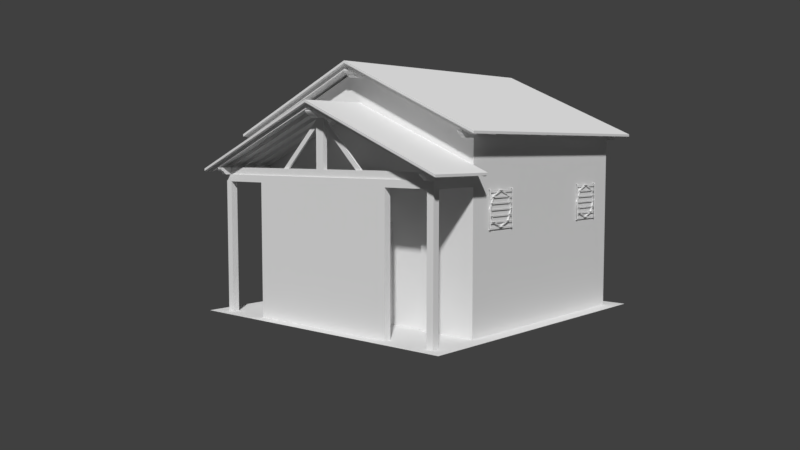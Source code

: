 # Source: Banheiro.blend  (saved by Blender 2.79.0; exported with 4.5.12 LTS)
import bpy
from mathutils import Matrix  # noqa: F401  (used for matrix-valued properties, if any)

bpy.ops.wm.read_factory_settings(use_empty=True)
scene = bpy.context.scene
scene.name = 'Scene'

# ---- collections
col_collection_1 = bpy.data.collections.new('Collection 1'); scene.collection.children.link(col_collection_1)

# ---- world
world_world = bpy.data.worlds.new('World'); scene.world = world_world
world_world.color = (0.05088, 0.05088, 0.05088)
world_world.use_sun_shadow = False
world_world.sun_shadow_jitter_overblur = 0.0
world_world.cycles.sampling_method = 'MANUAL'

# ---- cameras
cam_camera = bpy.data.cameras.new('Camera')
cam_camera.clip_end = 100.0
cam_camera.lens = 35.0
cam_camera.sensor_width = 32.0
cam_camera.sensor_height = 18.0
cam_camera.ortho_scale = 7.314
cam_camera.dof.focus_distance = 0.0
cam_camera.dof.aperture_fstop = 128.0

# ---- meshes
me_cube_012 = bpy.data.meshes.new('Cube.012')
me_cube_012.from_pydata([(0.7484, -0.075, -1.379), (0.7484, -0.075, 0.7214), (0.7484, 0.075, -1.379), (0.7484, 0.075, 0.7214), (0.8484, -0.075, -1.379), (0.8484, -0.075, 0.7214), (0.8484, 0.075, -1.379), (0.8484, 0.075, 0.7214), (0.7484, -0.075, 0.8214), (0.7484, 0.075, 0.8214), (0.8484, 0.075, 0.8214), (0.8484, -0.075, 0.8214), (1.648, 0.075, 0.7214), (1.648, -0.075, 0.7214), (1.648, 0.075, 0.8214), (1.648, -0.075, 0.8214), (1.748, 0.075, 0.7214), (1.748, -0.075, 0.7214), (1.748, 0.075, 0.8214), (1.748, -0.075, 0.8214), (1.648, 0.075, -1.379), (1.648, -0.075, -1.379), (1.748, 0.075, -1.379), (1.748, -0.075, -1.379), (0.8484, 4.371e-08, -1.379), (1.648, 4.371e-08, -1.379), (0.8484, -4.371e-08, 0.7214), (1.648, -4.371e-08, 0.7214), (-1.748, -0.075, -1.379), (-1.748, -0.075, 0.7214), (-1.748, 0.075, -1.379), (-1.748, 0.075, 0.7214), (-1.648, -0.075, -1.379), (-1.648, -0.075, 0.7214), (-1.648, 0.075, -1.379), (-1.648, 0.075, 0.7214), (-1.748, -0.075, 0.8214), (-1.748, 0.075, 0.8214), (-1.648, 0.075, 0.8214), (-1.648, -0.075, 0.8214), (-0.8484, 0.075, 0.7214), (-0.8484, -0.075, 0.7214), (-0.8484, 0.075, 0.8214), (-0.8484, -0.075, 0.8214), (-0.7484, 0.075, 0.7214), (-0.7484, -0.075, 0.7214), (-0.7484, 0.075, 0.8214), (-0.7484, -0.075, 0.8214), (-0.8484, 0.075, -1.379), (-0.8484, -0.075, -1.379), (-0.7484, 0.075, -1.379), (-0.7484, -0.075, -1.379), (-1.648, 4.371e-08, -1.379), (-0.8484, 4.371e-08, -1.379), (-1.648, -4.371e-08, 0.7214), (-0.8484, -4.371e-08, 0.7214)], [], [(0, 1, 3, 2), (2, 3, 7, 6), (6, 7, 5, 4), (4, 5, 1, 0), (2, 6, 4, 0), (5, 7, 12, 13), (10, 9, 8, 11), (3, 1, 8, 9), (1, 5, 11, 8), (7, 3, 9, 10), (14, 15, 19, 18), (11, 5, 13, 15), (7, 10, 14, 12), (10, 11, 15, 14), (17, 16, 18, 19), (12, 14, 18, 16), (16, 17, 23, 22), (15, 13, 17, 19), (21, 20, 22, 23), (17, 13, 21, 23), (13, 12, 20, 21), (12, 16, 22, 20), (24, 25, 27, 26), (28, 29, 31, 30), (30, 31, 35, 34), (34, 35, 33, 32), (32, 33, 29, 28), (30, 34, 32, 28), (33, 35, 40, 41), (38, 37, 36, 39), (31, 29, 36, 37), (29, 33, 39, 36), (35, 31, 37, 38), (42, 43, 47, 46), (39, 33, 41, 43), (35, 38, 42, 40), (38, 39, 43, 42), (45, 44, 46, 47), (40, 42, 46, 44), (44, 45, 51, 50), (43, 41, 45, 47), (49, 48, 50, 51), (45, 41, 49, 51), (41, 40, 48, 49), (40, 44, 50, 48), (52, 53, 55, 54)])
me_cube_012.use_remesh_preserve_volume = False
me_cube_012.use_remesh_preserve_attributes = False
me_cube_012.use_mirror_vertex_groups = False
me_cube_012.update()
me_plane_001 = bpy.data.meshes.new('Plane.001')
me_plane_001.from_pydata([(0.0, -1.48, 0.0), (3.236, -1.48, 0.0), (0.0, 5.316, 0.0), (3.236, 5.316, 0.0)], [], [(0, 1, 3, 2)])
me_plane_001.use_remesh_preserve_volume = False
me_plane_001.use_remesh_preserve_attributes = False
me_plane_001.use_mirror_vertex_groups = False
me_plane_001.update()
me_plane = bpy.data.meshes.new('Plane')
me_plane.from_pydata([(3.222, -2.414, -0.8165), (3.222, -0.911, -0.8165), (3.222, -2.414, -0.8665), (3.222, -0.911, -0.8665), (1.006e-07, -2.414, 0.5497), (-3.222, -2.414, -0.8165), (1.006e-07, -0.911, 0.5497), (-3.222, -0.911, -0.8165), (1.006e-07, -2.414, 0.4997), (-3.222, -2.414, -0.8665), (1.006e-07, -0.911, 0.4997), (-3.222, -0.911, -0.8665), (3.222, -1.35, -0.06654), (3.222, 4.52, -0.06654), (3.222, -1.35, -0.1165), (3.222, 4.52, -0.1165), (1.006e-07, -1.35, 1.366), (-3.222, -1.35, -0.06654), (1.006e-07, 4.52, 1.366), (-3.222, 4.52, -0.06654), (1.006e-07, -1.35, 1.316), (-3.222, -1.35, -0.1165), (1.006e-07, 4.52, 1.316), (-3.222, 4.52, -0.1165)], [], [(4, 0, 1, 6), (8, 10, 3, 2), (0, 4, 8, 2), (1, 0, 2, 3), (6, 1, 3, 10), (4, 6, 7, 5), (8, 9, 11, 10), (4, 8, 10, 6), (5, 9, 8, 4), (7, 11, 9, 5), (6, 10, 11, 7), (16, 12, 13, 18), (20, 22, 15, 14), (12, 16, 20, 14), (13, 12, 14, 15), (18, 13, 15, 22), (16, 18, 19, 17), (20, 21, 23, 22), (16, 20, 22, 18), (17, 21, 20, 16), (19, 23, 21, 17), (18, 22, 23, 19)])
me_plane.use_remesh_preserve_volume = False
me_plane.use_remesh_preserve_attributes = False
me_plane.use_mirror_vertex_groups = False
me_plane.update()
me_cylinder_001 = bpy.data.meshes.new('Cylinder.001')
me_cylinder_001.from_pydata([(2.937, -1.229, -0.3809), (2.937, -1.226, 0.3358), (2.943, -1.233, -0.3809), (2.943, -1.229, 0.3358), (2.943, -1.24, -0.3809), (2.943, -1.237, 0.3358), (2.937, -1.244, -0.3809), (2.937, -1.24, 0.3358), (2.93, -1.24, -0.3809), (2.93, -1.237, 0.3358), (2.93, -1.233, -0.3809), (2.93, -1.229, 0.3358), (2.937, -1.24, 0.3211), (2.943, -1.24, 0.3247), (2.943, -1.24, 0.3321), (2.937, -1.24, 0.3358), (2.93, -1.24, 0.3321), (2.93, -1.24, 0.3247), (2.937, -1.24, 0.2026), (2.943, -1.24, 0.2063), (2.943, -1.24, 0.2136), (2.937, -1.24, 0.2173), (2.93, -1.24, 0.2136), (2.93, -1.24, 0.2063), (2.937, -1.24, 0.08411), (2.943, -1.24, 0.08779), (2.943, -1.24, 0.09515), (2.937, -1.24, 0.09882), (2.93, -1.24, 0.09515), (2.93, -1.24, 0.08779), (2.937, -1.24, -0.03437), (2.943, -1.24, -0.03069), (2.943, -1.24, -0.02333), (2.937, -1.24, -0.01965), (2.93, -1.24, -0.02333), (2.93, -1.24, -0.03069), (2.937, -1.24, -0.1528), (2.943, -1.24, -0.1492), (2.943, -1.24, -0.1418), (2.937, -1.24, -0.1381), (2.93, -1.24, -0.1418), (2.93, -1.24, -0.1492), (2.937, -1.24, -0.2713), (2.943, -1.24, -0.2676), (2.943, -1.24, -0.2603), (2.937, -1.24, -0.2566), (2.93, -1.24, -0.2603), (2.93, -1.24, -0.2676), (2.937, -1.24, -0.3809), (2.943, -1.24, -0.3772), (2.943, -1.24, -0.3699), (2.937, -1.24, -0.3662), (2.93, -1.24, -0.3699), (2.93, -1.24, -0.3772), (2.943, -1.229, 0.3422), (2.937, -1.226, 0.3413), (2.943, -1.237, 0.3422), (2.937, -1.24, 0.3413), (2.93, -1.237, 0.3404), (2.93, -1.229, 0.3404), (2.942, -1.229, 0.3493), (2.936, -1.226, 0.3467), (2.942, -1.237, 0.3493), (2.936, -1.24, 0.3467), (2.93, -1.237, 0.3441), (2.93, -1.229, 0.3441), (2.939, -1.229, 0.3547), (2.934, -1.226, 0.3505), (2.939, -1.237, 0.3547), (2.934, -1.24, 0.3505), (2.93, -1.237, 0.3463), (2.93, -1.229, 0.3463), (2.936, -1.229, 0.358), (2.932, -1.226, 0.3527), (2.936, -1.237, 0.358), (2.932, -1.24, 0.3527), (2.929, -1.237, 0.3475), (2.929, -1.229, 0.3475), (2.932, -1.229, 0.3605), (2.93, -1.226, 0.3546), (2.932, -1.237, 0.3605), (2.93, -1.24, 0.3546), (2.927, -1.237, 0.3487), (2.927, -1.229, 0.3487), (2.929, -1.229, 0.3617), (2.927, -1.226, 0.3556), (2.929, -1.237, 0.3617), (2.927, -1.24, 0.3556), (2.926, -1.237, 0.3494), (2.926, -1.229, 0.3494), (2.926, -1.229, 0.3625), (2.925, -1.226, 0.3561), (2.926, -1.237, 0.3625), (2.925, -1.24, 0.3561), (2.924, -1.237, 0.3498), (2.924, -1.229, 0.3498), (2.923, -1.229, 0.3629), (2.923, -1.226, 0.3565), (2.923, -1.237, 0.3629), (2.923, -1.24, 0.3565), (2.922, -1.237, 0.3501), (2.922, -1.229, 0.3501), (2.92, -1.229, 0.363), (2.92, -1.226, 0.3566), (2.92, -1.237, 0.363), (2.92, -1.24, 0.3566), (2.92, -1.237, 0.3502), (2.92, -1.229, 0.3502), (2.894, -1.229, 0.363), (2.894, -1.226, 0.3566), (2.894, -1.237, 0.363), (2.894, -1.24, 0.3566), (2.894, -1.237, 0.3502), (2.894, -1.229, 0.3502), (2.937, -1.229, -0.3866), (2.943, -1.233, -0.3877), (2.943, -1.24, -0.3877), (2.937, -1.244, -0.3866), (2.931, -1.24, -0.3856), (2.931, -1.233, -0.3856), (2.936, -1.229, -0.3938), (2.941, -1.233, -0.3966), (2.941, -1.24, -0.3966), (2.936, -1.244, -0.3938), (2.93, -1.24, -0.391), (2.93, -1.233, -0.391), (2.933, -1.229, -0.3986), (2.938, -1.233, -0.4026), (2.938, -1.24, -0.4026), (2.933, -1.244, -0.3986), (2.928, -1.24, -0.3946), (2.928, -1.233, -0.3946), (2.93, -1.229, -0.4033), (2.933, -1.233, -0.4087), (2.933, -1.24, -0.4087), (2.93, -1.244, -0.4033), (2.926, -1.24, -0.3978), (2.926, -1.233, -0.3978), (2.925, -1.229, -0.4057), (2.928, -1.233, -0.4116), (2.928, -1.24, -0.4116), (2.925, -1.244, -0.4057), (2.923, -1.24, -0.3997), (2.923, -1.233, -0.3997), (2.921, -1.229, -0.4074), (2.922, -1.233, -0.4136), (2.922, -1.24, -0.4136), (2.921, -1.244, -0.4074), (2.92, -1.24, -0.4011), (2.92, -1.233, -0.4011), (2.917, -1.229, -0.4082), (2.917, -1.233, -0.4146), (2.917, -1.24, -0.4146), (2.917, -1.244, -0.4082), (2.917, -1.24, -0.4019), (2.917, -1.233, -0.4019), (2.893, -1.229, -0.4082), (2.893, -1.233, -0.4146), (2.893, -1.24, -0.4146), (2.893, -1.244, -0.4082), (2.893, -1.24, -0.4019), (2.893, -1.233, -0.4019), (2.937, -1.97, -0.3809), (2.937, -1.973, 0.3358), (2.943, -1.966, -0.3809), (2.943, -1.97, 0.3358), (2.943, -1.959, -0.3809), (2.943, -1.962, 0.3358), (2.937, -1.955, -0.3809), (2.937, -1.959, 0.3358), (2.93, -1.959, -0.3809), (2.93, -1.962, 0.3358), (2.93, -1.966, -0.3809), (2.93, -1.97, 0.3358), (2.937, -1.6, 0.3211), (2.937, -1.959, 0.3211), (2.943, -1.6, 0.3247), (2.943, -1.959, 0.3247), (2.943, -1.6, 0.3321), (2.943, -1.959, 0.3321), (2.937, -1.6, 0.3358), (2.937, -1.959, 0.3358), (2.93, -1.6, 0.3321), (2.93, -1.959, 0.3321), (2.93, -1.6, 0.3247), (2.93, -1.959, 0.3247), (2.937, -1.6, 0.2026), (2.937, -1.959, 0.2026), (2.943, -1.6, 0.2063), (2.943, -1.959, 0.2063), (2.943, -1.6, 0.2136), (2.943, -1.959, 0.2136), (2.937, -1.6, 0.2173), (2.937, -1.959, 0.2173), (2.93, -1.6, 0.2136), (2.93, -1.959, 0.2136), (2.93, -1.6, 0.2063), (2.93, -1.959, 0.2063), (2.937, -1.6, 0.08411), (2.937, -1.959, 0.08411), (2.943, -1.6, 0.08779), (2.943, -1.959, 0.08779), (2.943, -1.6, 0.09515), (2.943, -1.959, 0.09515), (2.937, -1.6, 0.09882), (2.937, -1.959, 0.09882), (2.93, -1.6, 0.09515), (2.93, -1.959, 0.09515), (2.93, -1.6, 0.08779), (2.93, -1.959, 0.08779), (2.937, -1.6, -0.03437), (2.937, -1.959, -0.03437), (2.943, -1.6, -0.03069), (2.943, -1.959, -0.03069), (2.943, -1.6, -0.02333), (2.943, -1.959, -0.02333), (2.937, -1.6, -0.01965), (2.937, -1.959, -0.01965), (2.93, -1.6, -0.02333), (2.93, -1.959, -0.02333), (2.93, -1.6, -0.03069), (2.93, -1.959, -0.03069), (2.937, -1.6, -0.1528), (2.937, -1.959, -0.1528), (2.943, -1.6, -0.1492), (2.943, -1.959, -0.1492), (2.943, -1.6, -0.1418), (2.943, -1.959, -0.1418), (2.937, -1.6, -0.1381), (2.937, -1.959, -0.1381), (2.93, -1.6, -0.1418), (2.93, -1.959, -0.1418), (2.93, -1.6, -0.1492), (2.93, -1.959, -0.1492), (2.937, -1.6, -0.2713), (2.937, -1.959, -0.2713), (2.943, -1.6, -0.2676), (2.943, -1.959, -0.2676), (2.943, -1.6, -0.2603), (2.943, -1.959, -0.2603), (2.937, -1.6, -0.2566), (2.937, -1.959, -0.2566), (2.93, -1.6, -0.2603), (2.93, -1.959, -0.2603), (2.93, -1.6, -0.2676), (2.93, -1.959, -0.2676), (2.937, -1.6, -0.3809), (2.937, -1.959, -0.3809), (2.943, -1.6, -0.3772), (2.943, -1.959, -0.3772), (2.943, -1.6, -0.3699), (2.943, -1.959, -0.3699), (2.937, -1.6, -0.3662), (2.937, -1.959, -0.3662), (2.93, -1.6, -0.3699), (2.93, -1.959, -0.3699), (2.93, -1.6, -0.3772), (2.93, -1.959, -0.3772), (2.943, -1.97, 0.3422), (2.937, -1.973, 0.3413), (2.943, -1.962, 0.3422), (2.937, -1.959, 0.3413), (2.93, -1.962, 0.3404), (2.93, -1.97, 0.3404), (2.942, -1.97, 0.3493), (2.936, -1.973, 0.3467), (2.942, -1.962, 0.3493), (2.936, -1.959, 0.3467), (2.93, -1.962, 0.3441), (2.93, -1.97, 0.3441), (2.939, -1.97, 0.3547), (2.934, -1.973, 0.3505), (2.939, -1.962, 0.3547), (2.934, -1.959, 0.3505), (2.93, -1.962, 0.3463), (2.93, -1.97, 0.3463), (2.936, -1.97, 0.358), (2.932, -1.973, 0.3527), (2.936, -1.962, 0.358), (2.932, -1.959, 0.3527), (2.929, -1.962, 0.3475), (2.929, -1.97, 0.3475), (2.932, -1.97, 0.3605), (2.93, -1.973, 0.3546), (2.932, -1.962, 0.3605), (2.93, -1.959, 0.3546), (2.927, -1.962, 0.3487), (2.927, -1.97, 0.3487), (2.929, -1.97, 0.3617), (2.927, -1.973, 0.3556), (2.929, -1.962, 0.3617), (2.927, -1.959, 0.3556), (2.926, -1.962, 0.3494), (2.926, -1.97, 0.3494), (2.926, -1.97, 0.3625), (2.925, -1.973, 0.3561), (2.926, -1.962, 0.3625), (2.925, -1.959, 0.3561), (2.924, -1.962, 0.3498), (2.924, -1.97, 0.3498), (2.923, -1.97, 0.3629), (2.923, -1.973, 0.3565), (2.923, -1.962, 0.3629), (2.923, -1.959, 0.3565), (2.922, -1.962, 0.3501), (2.922, -1.97, 0.3501), (2.92, -1.97, 0.363), (2.92, -1.973, 0.3566), (2.92, -1.962, 0.363), (2.92, -1.959, 0.3566), (2.92, -1.962, 0.3502), (2.92, -1.97, 0.3502), (2.894, -1.97, 0.363), (2.894, -1.973, 0.3566), (2.894, -1.962, 0.363), (2.894, -1.959, 0.3566), (2.894, -1.962, 0.3502), (2.894, -1.97, 0.3502), (2.937, -1.97, -0.3866), (2.943, -1.966, -0.3877), (2.943, -1.959, -0.3877), (2.937, -1.955, -0.3866), (2.931, -1.959, -0.3856), (2.931, -1.966, -0.3856), (2.936, -1.97, -0.3938), (2.941, -1.966, -0.3966), (2.941, -1.959, -0.3966), (2.936, -1.955, -0.3938), (2.93, -1.959, -0.391), (2.93, -1.966, -0.391), (2.933, -1.97, -0.3986), (2.938, -1.966, -0.4026), (2.938, -1.959, -0.4026), (2.933, -1.955, -0.3986), (2.928, -1.959, -0.3946), (2.928, -1.966, -0.3946), (2.93, -1.97, -0.4033), (2.933, -1.966, -0.4087), (2.933, -1.959, -0.4087), (2.93, -1.955, -0.4033), (2.926, -1.959, -0.3978), (2.926, -1.966, -0.3978), (2.925, -1.97, -0.4057), (2.928, -1.966, -0.4116), (2.928, -1.959, -0.4116), (2.925, -1.955, -0.4057), (2.923, -1.959, -0.3997), (2.923, -1.966, -0.3997), (2.921, -1.97, -0.4074), (2.922, -1.966, -0.4136), (2.922, -1.959, -0.4136), (2.921, -1.955, -0.4074), (2.92, -1.959, -0.4011), (2.92, -1.966, -0.4011), (2.917, -1.97, -0.4082), (2.917, -1.966, -0.4146), (2.917, -1.959, -0.4146), (2.917, -1.955, -0.4082), (2.917, -1.959, -0.4019), (2.917, -1.966, -0.4019), (2.893, -1.97, -0.4082), (2.893, -1.966, -0.4146), (2.893, -1.959, -0.4146), (2.893, -1.955, -0.4082), (2.893, -1.959, -0.4019), (2.893, -1.966, -0.4019), (2.937, 1.969, -0.3809), (2.937, 1.973, 0.3358), (2.943, 1.965, -0.3809), (2.943, 1.969, 0.3358), (2.943, 1.958, -0.3809), (2.943, 1.962, 0.3358), (2.937, 1.954, -0.3809), (2.937, 1.958, 0.3358), (2.93, 1.958, -0.3809), (2.93, 1.962, 0.3358), (2.93, 1.965, -0.3809), (2.93, 1.969, 0.3358), (2.937, 1.958, 0.3211), (2.943, 1.958, 0.3247), (2.943, 1.958, 0.3321), (2.937, 1.958, 0.3358), (2.93, 1.958, 0.3321), (2.93, 1.958, 0.3247), (2.937, 1.958, 0.2026), (2.943, 1.958, 0.2063), (2.943, 1.958, 0.2136), (2.937, 1.958, 0.2173), (2.93, 1.958, 0.2136), (2.93, 1.958, 0.2063), (2.937, 1.958, 0.08411), (2.943, 1.958, 0.08779), (2.943, 1.958, 0.09515), (2.937, 1.958, 0.09882), (2.93, 1.958, 0.09515), (2.93, 1.958, 0.08779), (2.937, 1.958, -0.03437), (2.943, 1.958, -0.03069), (2.943, 1.958, -0.02333), (2.937, 1.958, -0.01965), (2.93, 1.958, -0.02333), (2.93, 1.958, -0.03069), (2.937, 1.958, -0.1528), (2.943, 1.958, -0.1492), (2.943, 1.958, -0.1418), (2.937, 1.958, -0.1381), (2.93, 1.958, -0.1418), (2.93, 1.958, -0.1492), (2.937, 1.958, -0.2713), (2.943, 1.958, -0.2676), (2.943, 1.958, -0.2603), (2.937, 1.958, -0.2566), (2.93, 1.958, -0.2603), (2.93, 1.958, -0.2676), (2.937, 1.958, -0.3809), (2.943, 1.958, -0.3772), (2.943, 1.958, -0.3699), (2.937, 1.958, -0.3662), (2.93, 1.958, -0.3699), (2.93, 1.958, -0.3772), (2.943, 1.969, 0.3422), (2.937, 1.973, 0.3413), (2.943, 1.962, 0.3422), (2.937, 1.958, 0.3413), (2.93, 1.962, 0.3404), (2.93, 1.969, 0.3404), (2.942, 1.969, 0.3493), (2.936, 1.973, 0.3467), (2.942, 1.962, 0.3493), (2.936, 1.958, 0.3467), (2.93, 1.962, 0.3441), (2.93, 1.969, 0.3441), (2.939, 1.969, 0.3547), (2.934, 1.973, 0.3505), (2.939, 1.962, 0.3547), (2.934, 1.958, 0.3505), (2.93, 1.962, 0.3463), (2.93, 1.969, 0.3463), (2.936, 1.969, 0.358), (2.932, 1.973, 0.3527), (2.936, 1.962, 0.358), (2.932, 1.958, 0.3527), (2.929, 1.962, 0.3475), (2.929, 1.969, 0.3475), (2.932, 1.969, 0.3605), (2.93, 1.973, 0.3546), (2.932, 1.962, 0.3605), (2.93, 1.958, 0.3546), (2.927, 1.962, 0.3487), (2.927, 1.969, 0.3487), (2.929, 1.969, 0.3617), (2.927, 1.973, 0.3556), (2.929, 1.962, 0.3617), (2.927, 1.958, 0.3556), (2.926, 1.962, 0.3494), (2.926, 1.969, 0.3494), (2.926, 1.969, 0.3625), (2.925, 1.973, 0.3561), (2.926, 1.962, 0.3625), (2.925, 1.958, 0.3561), (2.924, 1.962, 0.3498), (2.924, 1.969, 0.3498), (2.923, 1.969, 0.3629), (2.923, 1.973, 0.3565), (2.923, 1.962, 0.3629), (2.923, 1.958, 0.3565), (2.922, 1.962, 0.3501), (2.922, 1.969, 0.3501), (2.92, 1.969, 0.363), (2.92, 1.973, 0.3566), (2.92, 1.962, 0.363), (2.92, 1.958, 0.3566), (2.92, 1.962, 0.3502), (2.92, 1.969, 0.3502), (2.894, 1.969, 0.363), (2.894, 1.973, 0.3566), (2.894, 1.962, 0.363), (2.894, 1.958, 0.3566), (2.894, 1.962, 0.3502), (2.894, 1.969, 0.3502), (2.937, 1.969, -0.3866), (2.943, 1.965, -0.3877), (2.943, 1.958, -0.3877), (2.937, 1.954, -0.3866), (2.931, 1.958, -0.3856), (2.931, 1.965, -0.3856), (2.936, 1.969, -0.3938), (2.941, 1.965, -0.3966), (2.941, 1.958, -0.3966), (2.936, 1.954, -0.3938), (2.93, 1.958, -0.391), (2.93, 1.965, -0.391), (2.933, 1.969, -0.3986), (2.938, 1.965, -0.4026), (2.938, 1.958, -0.4026), (2.933, 1.954, -0.3986), (2.928, 1.958, -0.3946), (2.928, 1.965, -0.3946), (2.93, 1.969, -0.4033), (2.933, 1.965, -0.4087), (2.933, 1.958, -0.4087), (2.93, 1.954, -0.4033), (2.926, 1.958, -0.3978), (2.926, 1.965, -0.3978), (2.925, 1.969, -0.4057), (2.928, 1.965, -0.4116), (2.928, 1.958, -0.4116), (2.925, 1.954, -0.4057), (2.923, 1.958, -0.3997), (2.923, 1.965, -0.3997), (2.921, 1.969, -0.4074), (2.922, 1.965, -0.4136), (2.922, 1.958, -0.4136), (2.921, 1.954, -0.4074), (2.92, 1.958, -0.4011), (2.92, 1.965, -0.4011), (2.917, 1.969, -0.4082), (2.917, 1.965, -0.4146), (2.917, 1.958, -0.4146), (2.917, 1.954, -0.4082), (2.917, 1.958, -0.4019), (2.917, 1.965, -0.4019), (2.893, 1.969, -0.4082), (2.893, 1.965, -0.4146), (2.893, 1.958, -0.4146), (2.893, 1.954, -0.4082), (2.893, 1.958, -0.4019), (2.893, 1.965, -0.4019), (2.937, 1.229, -0.3809), (2.937, 1.225, 0.3358), (2.943, 1.232, -0.3809), (2.943, 1.229, 0.3358), (2.943, 1.24, -0.3809), (2.943, 1.236, 0.3358), (2.937, 1.243, -0.3809), (2.937, 1.24, 0.3358), (2.93, 1.24, -0.3809), (2.93, 1.236, 0.3358), (2.93, 1.232, -0.3809), (2.93, 1.229, 0.3358), (2.937, 1.599, 0.3211), (2.937, 1.24, 0.3211), (2.943, 1.599, 0.3247), (2.943, 1.24, 0.3247), (2.943, 1.599, 0.3321), (2.943, 1.24, 0.3321), (2.937, 1.599, 0.3358), (2.937, 1.24, 0.3358), (2.93, 1.599, 0.3321), (2.93, 1.24, 0.3321), (2.93, 1.599, 0.3247), (2.93, 1.24, 0.3247), (2.937, 1.599, 0.2026), (2.937, 1.24, 0.2026), (2.943, 1.599, 0.2063), (2.943, 1.24, 0.2063), (2.943, 1.599, 0.2136), (2.943, 1.24, 0.2136), (2.937, 1.599, 0.2173), (2.937, 1.24, 0.2173), (2.93, 1.599, 0.2136), (2.93, 1.24, 0.2136), (2.93, 1.599, 0.2063), (2.93, 1.24, 0.2063), (2.937, 1.599, 0.08411), (2.937, 1.24, 0.08411), (2.943, 1.599, 0.08779), (2.943, 1.24, 0.08779), (2.943, 1.599, 0.09515), (2.943, 1.24, 0.09515), (2.937, 1.599, 0.09882), (2.937, 1.24, 0.09882), (2.93, 1.599, 0.09515), (2.93, 1.24, 0.09515), (2.93, 1.599, 0.08779), (2.93, 1.24, 0.08779), (2.937, 1.599, -0.03437), (2.937, 1.24, -0.03437), (2.943, 1.599, -0.03069), (2.943, 1.24, -0.03069), (2.943, 1.599, -0.02333), (2.943, 1.24, -0.02333), (2.937, 1.599, -0.01965), (2.937, 1.24, -0.01965), (2.93, 1.599, -0.02333), (2.93, 1.24, -0.02333), (2.93, 1.599, -0.03069), (2.93, 1.24, -0.03069), (2.937, 1.599, -0.1528), (2.937, 1.24, -0.1528), (2.943, 1.599, -0.1492), (2.943, 1.24, -0.1492), (2.943, 1.599, -0.1418), (2.943, 1.24, -0.1418), (2.937, 1.599, -0.1381), (2.937, 1.24, -0.1381), (2.93, 1.599, -0.1418), (2.93, 1.24, -0.1418), (2.93, 1.599, -0.1492), (2.93, 1.24, -0.1492), (2.937, 1.599, -0.2713), (2.937, 1.24, -0.2713), (2.943, 1.599, -0.2676), (2.943, 1.24, -0.2676), (2.943, 1.599, -0.2603), (2.943, 1.24, -0.2603), (2.937, 1.599, -0.2566), (2.937, 1.24, -0.2566), (2.93, 1.599, -0.2603), (2.93, 1.24, -0.2603), (2.93, 1.599, -0.2676), (2.93, 1.24, -0.2676), (2.937, 1.599, -0.3809), (2.937, 1.24, -0.3809), (2.943, 1.599, -0.3772), (2.943, 1.24, -0.3772), (2.943, 1.599, -0.3699), (2.943, 1.24, -0.3699), (2.937, 1.599, -0.3662), (2.937, 1.24, -0.3662), (2.93, 1.599, -0.3699), (2.93, 1.24, -0.3699), (2.93, 1.599, -0.3772), (2.93, 1.24, -0.3772), (2.943, 1.229, 0.3422), (2.937, 1.225, 0.3413), (2.943, 1.236, 0.3422), (2.937, 1.24, 0.3413), (2.93, 1.236, 0.3404), (2.93, 1.229, 0.3404), (2.942, 1.229, 0.3493), (2.936, 1.225, 0.3467), (2.942, 1.236, 0.3493), (2.936, 1.24, 0.3467), (2.93, 1.236, 0.3441), (2.93, 1.229, 0.3441), (2.939, 1.229, 0.3547), (2.934, 1.225, 0.3505), (2.939, 1.236, 0.3547), (2.934, 1.24, 0.3505), (2.93, 1.236, 0.3463), (2.93, 1.229, 0.3463), (2.936, 1.229, 0.358), (2.932, 1.225, 0.3527), (2.936, 1.236, 0.358), (2.932, 1.24, 0.3527), (2.929, 1.236, 0.3475), (2.929, 1.229, 0.3475), (2.932, 1.229, 0.3605), (2.93, 1.225, 0.3546), (2.932, 1.236, 0.3605), (2.93, 1.24, 0.3546), (2.927, 1.236, 0.3487), (2.927, 1.229, 0.3487), (2.929, 1.229, 0.3617), (2.927, 1.225, 0.3556), (2.929, 1.236, 0.3617), (2.927, 1.24, 0.3556), (2.926, 1.236, 0.3494), (2.926, 1.229, 0.3494), (2.926, 1.229, 0.3625), (2.925, 1.225, 0.3561), (2.926, 1.236, 0.3625), (2.925, 1.24, 0.3561), (2.924, 1.236, 0.3498), (2.924, 1.229, 0.3498), (2.923, 1.229, 0.3629), (2.923, 1.225, 0.3565), (2.923, 1.236, 0.3629), (2.923, 1.24, 0.3565), (2.922, 1.236, 0.3501), (2.922, 1.229, 0.3501), (2.92, 1.229, 0.363), (2.92, 1.225, 0.3566), (2.92, 1.236, 0.363), (2.92, 1.24, 0.3566), (2.92, 1.236, 0.3502), (2.92, 1.229, 0.3502), (2.894, 1.229, 0.363), (2.894, 1.225, 0.3566), (2.894, 1.236, 0.363), (2.894, 1.24, 0.3566), (2.894, 1.236, 0.3502), (2.894, 1.229, 0.3502), (2.937, 1.229, -0.3866), (2.943, 1.232, -0.3877), (2.943, 1.24, -0.3877), (2.937, 1.243, -0.3866), (2.931, 1.24, -0.3856), (2.931, 1.232, -0.3856), (2.936, 1.229, -0.3938), (2.941, 1.232, -0.3966), (2.941, 1.24, -0.3966), (2.936, 1.243, -0.3938), (2.93, 1.24, -0.391), (2.93, 1.232, -0.391), (2.933, 1.229, -0.3986), (2.938, 1.232, -0.4026), (2.938, 1.24, -0.4026), (2.933, 1.243, -0.3986), (2.928, 1.24, -0.3946), (2.928, 1.232, -0.3946), (2.93, 1.229, -0.4033), (2.933, 1.232, -0.4087), (2.933, 1.24, -0.4087), (2.93, 1.243, -0.4033), (2.926, 1.24, -0.3978), (2.926, 1.232, -0.3978), (2.925, 1.229, -0.4057), (2.928, 1.232, -0.4116), (2.928, 1.24, -0.4116), (2.925, 1.243, -0.4057), (2.923, 1.24, -0.3997), (2.923, 1.232, -0.3997), (2.921, 1.229, -0.4074), (2.922, 1.232, -0.4136), (2.922, 1.24, -0.4136), (2.921, 1.243, -0.4074), (2.92, 1.24, -0.4011), (2.92, 1.232, -0.4011), (2.917, 1.229, -0.4082), (2.917, 1.232, -0.4146), (2.917, 1.24, -0.4146), (2.917, 1.243, -0.4082), (2.917, 1.24, -0.4019), (2.917, 1.232, -0.4019), (2.893, 1.229, -0.4082), (2.893, 1.232, -0.4146), (2.893, 1.24, -0.4146), (2.893, 1.243, -0.4082), (2.893, 1.24, -0.4019), (2.893, 1.232, -0.4019), (-2.937, 1.229, -0.3809), (-2.937, 1.226, 0.3358), (-2.943, 1.233, -0.3809), (-2.943, 1.229, 0.3358), (-2.943, 1.24, -0.3809), (-2.943, 1.237, 0.3358), (-2.937, 1.244, -0.3809), (-2.937, 1.24, 0.3358), (-2.93, 1.24, -0.3809), (-2.93, 1.237, 0.3358), (-2.93, 1.233, -0.3809), (-2.93, 1.229, 0.3358), (-2.937, 1.24, 0.3211), (-2.943, 1.24, 0.3247), (-2.943, 1.24, 0.3321), (-2.937, 1.24, 0.3358), (-2.93, 1.24, 0.3321), (-2.93, 1.24, 0.3247), (-2.937, 1.24, 0.2026), (-2.943, 1.24, 0.2063), (-2.943, 1.24, 0.2136), (-2.937, 1.24, 0.2173), (-2.93, 1.24, 0.2136), (-2.93, 1.24, 0.2063), (-2.937, 1.24, 0.08411), (-2.943, 1.24, 0.08779), (-2.943, 1.24, 0.09514), (-2.937, 1.24, 0.09882), (-2.93, 1.24, 0.09514), (-2.93, 1.24, 0.08779), (-2.937, 1.24, -0.03437), (-2.943, 1.24, -0.03069), (-2.943, 1.24, -0.02333), (-2.937, 1.24, -0.01965), (-2.93, 1.24, -0.02333), (-2.93, 1.24, -0.03069), (-2.937, 1.24, -0.1528), (-2.943, 1.24, -0.1492), (-2.943, 1.24, -0.1418), (-2.937, 1.24, -0.1381), (-2.93, 1.24, -0.1418), (-2.93, 1.24, -0.1492), (-2.937, 1.24, -0.2713), (-2.943, 1.24, -0.2676), (-2.943, 1.24, -0.2603), (-2.937, 1.24, -0.2566), (-2.93, 1.24, -0.2603), (-2.93, 1.24, -0.2676), (-2.937, 1.24, -0.3809), (-2.943, 1.24, -0.3772), (-2.943, 1.24, -0.3699), (-2.937, 1.24, -0.3662), (-2.93, 1.24, -0.3699), (-2.93, 1.24, -0.3772), (-2.943, 1.229, 0.3422), (-2.937, 1.226, 0.3413), (-2.943, 1.237, 0.3422), (-2.937, 1.24, 0.3413), (-2.93, 1.237, 0.3404), (-2.93, 1.229, 0.3404), (-2.942, 1.229, 0.3493), (-2.936, 1.226, 0.3467), (-2.942, 1.237, 0.3493), (-2.936, 1.24, 0.3467), (-2.93, 1.237, 0.3441), (-2.93, 1.229, 0.3441), (-2.939, 1.229, 0.3547), (-2.934, 1.226, 0.3505), (-2.939, 1.237, 0.3547), (-2.934, 1.24, 0.3505), (-2.93, 1.237, 0.3463), (-2.93, 1.229, 0.3463), (-2.936, 1.229, 0.358), (-2.932, 1.226, 0.3527), (-2.936, 1.237, 0.358), (-2.932, 1.24, 0.3527), (-2.929, 1.237, 0.3475), (-2.929, 1.229, 0.3475), (-2.932, 1.229, 0.3605), (-2.93, 1.226, 0.3546), (-2.932, 1.237, 0.3605), (-2.93, 1.24, 0.3546), (-2.927, 1.237, 0.3487), (-2.927, 1.229, 0.3487), (-2.929, 1.229, 0.3617), (-2.927, 1.226, 0.3556), (-2.929, 1.237, 0.3617), (-2.927, 1.24, 0.3556), (-2.926, 1.237, 0.3494), (-2.926, 1.229, 0.3494), (-2.926, 1.229, 0.3625), (-2.925, 1.226, 0.3561), (-2.926, 1.237, 0.3625), (-2.925, 1.24, 0.3561), (-2.924, 1.237, 0.3498), (-2.924, 1.229, 0.3498), (-2.923, 1.229, 0.3629), (-2.923, 1.226, 0.3565), (-2.923, 1.237, 0.3629), (-2.923, 1.24, 0.3565), (-2.922, 1.237, 0.3501), (-2.922, 1.229, 0.3501), (-2.92, 1.229, 0.363), (-2.92, 1.226, 0.3566), (-2.92, 1.237, 0.363), (-2.92, 1.24, 0.3566), (-2.92, 1.237, 0.3502), (-2.92, 1.229, 0.3502), (-2.894, 1.229, 0.363), (-2.894, 1.226, 0.3566), (-2.894, 1.237, 0.363), (-2.894, 1.24, 0.3566), (-2.894, 1.237, 0.3502), (-2.894, 1.229, 0.3502), (-2.937, 1.229, -0.3866), (-2.943, 1.233, -0.3877), (-2.943, 1.24, -0.3877), (-2.937, 1.244, -0.3866), (-2.93, 1.24, -0.3856), (-2.93, 1.233, -0.3856), (-2.936, 1.229, -0.3938), (-2.941, 1.233, -0.3966), (-2.941, 1.24, -0.3966), (-2.936, 1.244, -0.3938), (-2.93, 1.24, -0.391), (-2.93, 1.233, -0.391), (-2.933, 1.229, -0.3986), (-2.938, 1.233, -0.4026), (-2.938, 1.24, -0.4026), (-2.933, 1.244, -0.3986), (-2.928, 1.24, -0.3946), (-2.928, 1.233, -0.3946), (-2.93, 1.229, -0.4033), (-2.933, 1.233, -0.4087), (-2.933, 1.24, -0.4087), (-2.93, 1.244, -0.4033), (-2.926, 1.24, -0.3978), (-2.926, 1.233, -0.3978), (-2.925, 1.229, -0.4057), (-2.928, 1.233, -0.4116), (-2.928, 1.24, -0.4116), (-2.925, 1.244, -0.4057), (-2.923, 1.24, -0.3997), (-2.923, 1.233, -0.3997), (-2.921, 1.229, -0.4074), (-2.922, 1.233, -0.4136), (-2.922, 1.24, -0.4136), (-2.921, 1.244, -0.4074), (-2.92, 1.24, -0.4011), (-2.92, 1.233, -0.4011), (-2.917, 1.229, -0.4082), (-2.917, 1.233, -0.4146), (-2.917, 1.24, -0.4146), (-2.917, 1.244, -0.4082), (-2.917, 1.24, -0.4019), (-2.917, 1.233, -0.4019), (-2.893, 1.229, -0.4082), (-2.893, 1.233, -0.4146), (-2.893, 1.24, -0.4146), (-2.893, 1.244, -0.4082), (-2.893, 1.24, -0.4019), (-2.893, 1.233, -0.4019), (-2.937, 1.97, -0.3809), (-2.937, 1.973, 0.3358), (-2.943, 1.966, -0.3809), (-2.943, 1.97, 0.3358), (-2.943, 1.959, -0.3809), (-2.943, 1.962, 0.3358), (-2.937, 1.955, -0.3809), (-2.937, 1.959, 0.3358), (-2.93, 1.959, -0.3809), (-2.93, 1.962, 0.3358), (-2.93, 1.966, -0.3809), (-2.93, 1.97, 0.3358), (-2.937, 1.6, 0.3211), (-2.937, 1.959, 0.3211), (-2.943, 1.6, 0.3247), (-2.943, 1.959, 0.3247), (-2.943, 1.6, 0.3321), (-2.943, 1.959, 0.3321), (-2.937, 1.6, 0.3358), (-2.937, 1.959, 0.3358), (-2.93, 1.6, 0.3321), (-2.93, 1.959, 0.3321), (-2.93, 1.6, 0.3247), (-2.93, 1.959, 0.3247), (-2.937, 1.6, 0.2026), (-2.937, 1.959, 0.2026), (-2.943, 1.6, 0.2063), (-2.943, 1.959, 0.2063), (-2.943, 1.6, 0.2136), (-2.943, 1.959, 0.2136), (-2.937, 1.6, 0.2173), (-2.937, 1.959, 0.2173), (-2.93, 1.6, 0.2136), (-2.93, 1.959, 0.2136), (-2.93, 1.6, 0.2063), (-2.93, 1.959, 0.2063), (-2.937, 1.6, 0.08411), (-2.937, 1.959, 0.08411), (-2.943, 1.6, 0.08779), (-2.943, 1.959, 0.08779), (-2.943, 1.6, 0.09515), (-2.943, 1.959, 0.09514), (-2.937, 1.6, 0.09882), (-2.937, 1.959, 0.09882), (-2.93, 1.6, 0.09515), (-2.93, 1.959, 0.09514), (-2.93, 1.6, 0.08779), (-2.93, 1.959, 0.08779), (-2.937, 1.6, -0.03437), (-2.937, 1.959, -0.03437), (-2.943, 1.6, -0.03069), (-2.943, 1.959, -0.03069), (-2.943, 1.6, -0.02333), (-2.943, 1.959, -0.02333), (-2.937, 1.6, -0.01965), (-2.937, 1.959, -0.01965), (-2.93, 1.6, -0.02333), (-2.93, 1.959, -0.02333), (-2.93, 1.6, -0.03069), (-2.93, 1.959, -0.03069), (-2.937, 1.6, -0.1528), (-2.937, 1.959, -0.1528), (-2.943, 1.6, -0.1492), (-2.943, 1.959, -0.1492), (-2.943, 1.6, -0.1418), (-2.943, 1.959, -0.1418), (-2.937, 1.6, -0.1381), (-2.937, 1.959, -0.1381), (-2.93, 1.6, -0.1418), (-2.93, 1.959, -0.1418), (-2.93, 1.6, -0.1492), (-2.93, 1.959, -0.1492), (-2.937, 1.6, -0.2713), (-2.937, 1.959, -0.2713), (-2.943, 1.6, -0.2676), (-2.943, 1.959, -0.2676), (-2.943, 1.6, -0.2603), (-2.943, 1.959, -0.2603), (-2.937, 1.6, -0.2566), (-2.937, 1.959, -0.2566), (-2.93, 1.6, -0.2603), (-2.93, 1.959, -0.2603), (-2.93, 1.6, -0.2676), (-2.93, 1.959, -0.2676), (-2.937, 1.6, -0.3809), (-2.937, 1.959, -0.3809), (-2.943, 1.6, -0.3772), (-2.943, 1.959, -0.3772), (-2.943, 1.6, -0.3699), (-2.943, 1.959, -0.3699), (-2.937, 1.6, -0.3662), (-2.937, 1.959, -0.3662), (-2.93, 1.6, -0.3699), (-2.93, 1.959, -0.3699), (-2.93, 1.6, -0.3772), (-2.93, 1.959, -0.3772), (-2.943, 1.97, 0.3422), (-2.937, 1.973, 0.3413), (-2.943, 1.962, 0.3422), (-2.937, 1.959, 0.3413), (-2.93, 1.962, 0.3404), (-2.93, 1.97, 0.3404), (-2.942, 1.97, 0.3493), (-2.936, 1.973, 0.3467), (-2.942, 1.962, 0.3493), (-2.936, 1.959, 0.3467), (-2.93, 1.962, 0.3441), (-2.93, 1.97, 0.3441), (-2.939, 1.97, 0.3547), (-2.934, 1.973, 0.3505), (-2.939, 1.962, 0.3547), (-2.934, 1.959, 0.3505), (-2.93, 1.962, 0.3463), (-2.93, 1.97, 0.3463), (-2.936, 1.97, 0.358), (-2.932, 1.973, 0.3527), (-2.936, 1.962, 0.358), (-2.932, 1.959, 0.3527), (-2.929, 1.962, 0.3475), (-2.929, 1.97, 0.3475), (-2.932, 1.97, 0.3605), (-2.93, 1.973, 0.3546), (-2.932, 1.962, 0.3605), (-2.93, 1.959, 0.3546), (-2.927, 1.962, 0.3487), (-2.927, 1.97, 0.3487), (-2.929, 1.97, 0.3617), (-2.927, 1.973, 0.3556), (-2.929, 1.962, 0.3617), (-2.927, 1.959, 0.3556), (-2.926, 1.962, 0.3494), (-2.926, 1.97, 0.3494), (-2.926, 1.97, 0.3625), (-2.925, 1.973, 0.3561), (-2.926, 1.962, 0.3625), (-2.925, 1.959, 0.3561), (-2.924, 1.962, 0.3498), (-2.924, 1.97, 0.3498), (-2.923, 1.97, 0.3629), (-2.923, 1.973, 0.3565), (-2.923, 1.962, 0.3629), (-2.923, 1.959, 0.3565), (-2.922, 1.962, 0.3501), (-2.922, 1.97, 0.3501), (-2.92, 1.97, 0.363), (-2.92, 1.973, 0.3566), (-2.92, 1.962, 0.363), (-2.92, 1.959, 0.3566), (-2.92, 1.962, 0.3502), (-2.92, 1.97, 0.3502), (-2.894, 1.97, 0.363), (-2.894, 1.973, 0.3566), (-2.894, 1.962, 0.363), (-2.894, 1.959, 0.3566), (-2.894, 1.962, 0.3502), (-2.894, 1.97, 0.3502), (-2.937, 1.97, -0.3866), (-2.943, 1.966, -0.3877), (-2.943, 1.959, -0.3877), (-2.937, 1.955, -0.3866), (-2.93, 1.959, -0.3856), (-2.93, 1.966, -0.3856), (-2.936, 1.97, -0.3938), (-2.941, 1.966, -0.3966), (-2.941, 1.959, -0.3966), (-2.936, 1.955, -0.3938), (-2.93, 1.959, -0.391), (-2.93, 1.966, -0.391), (-2.933, 1.97, -0.3986), (-2.938, 1.966, -0.4026), (-2.938, 1.959, -0.4026), (-2.933, 1.955, -0.3986), (-2.928, 1.959, -0.3946), (-2.928, 1.966, -0.3946), (-2.93, 1.97, -0.4033), (-2.933, 1.966, -0.4087), (-2.933, 1.959, -0.4087), (-2.93, 1.955, -0.4033), (-2.926, 1.959, -0.3978), (-2.926, 1.966, -0.3978), (-2.925, 1.97, -0.4057), (-2.928, 1.966, -0.4116), (-2.928, 1.959, -0.4116), (-2.925, 1.955, -0.4057), (-2.923, 1.959, -0.3997), (-2.923, 1.966, -0.3997), (-2.921, 1.97, -0.4074), (-2.922, 1.966, -0.4136), (-2.922, 1.959, -0.4136), (-2.921, 1.955, -0.4074), (-2.92, 1.959, -0.4011), (-2.92, 1.966, -0.4011), (-2.917, 1.97, -0.4082), (-2.917, 1.966, -0.4146), (-2.917, 1.959, -0.4146), (-2.917, 1.955, -0.4082), (-2.917, 1.959, -0.4019), (-2.917, 1.966, -0.4019), (-2.893, 1.97, -0.4082), (-2.893, 1.966, -0.4146), (-2.893, 1.959, -0.4146), (-2.893, 1.955, -0.4082), (-2.893, 1.959, -0.4019), (-2.893, 1.966, -0.4019), (-2.937, -1.969, -0.3809), (-2.937, -1.973, 0.3358), (-2.943, -1.965, -0.3809), (-2.943, -1.969, 0.3358), (-2.943, -1.958, -0.3809), (-2.943, -1.962, 0.3358), (-2.937, -1.954, -0.3809), (-2.937, -1.958, 0.3358), (-2.93, -1.958, -0.3809), (-2.93, -1.962, 0.3358), (-2.93, -1.965, -0.3809), (-2.93, -1.969, 0.3358), (-2.937, -1.958, 0.3211), (-2.943, -1.958, 0.3247), (-2.943, -1.958, 0.3321), (-2.937, -1.958, 0.3358), (-2.93, -1.958, 0.3321), (-2.93, -1.958, 0.3247), (-2.937, -1.958, 0.2026), (-2.943, -1.958, 0.2063), (-2.943, -1.958, 0.2136), (-2.937, -1.958, 0.2173), (-2.93, -1.958, 0.2136), (-2.93, -1.958, 0.2063), (-2.937, -1.958, 0.08411), (-2.943, -1.958, 0.08779), (-2.943, -1.958, 0.09514), (-2.937, -1.958, 0.09882), (-2.93, -1.958, 0.09514), (-2.93, -1.958, 0.08779), (-2.937, -1.958, -0.03437), (-2.943, -1.958, -0.03069), (-2.943, -1.958, -0.02333), (-2.937, -1.958, -0.01965), (-2.93, -1.958, -0.02333), (-2.93, -1.958, -0.03069), (-2.937, -1.958, -0.1528), (-2.943, -1.958, -0.1492), (-2.943, -1.958, -0.1418), (-2.937, -1.958, -0.1381), (-2.93, -1.958, -0.1418), (-2.93, -1.958, -0.1492), (-2.937, -1.958, -0.2713), (-2.943, -1.958, -0.2676), (-2.943, -1.958, -0.2603), (-2.937, -1.958, -0.2566), (-2.93, -1.958, -0.2603), (-2.93, -1.958, -0.2676), (-2.937, -1.958, -0.3809), (-2.943, -1.958, -0.3772), (-2.943, -1.958, -0.3699), (-2.937, -1.958, -0.3662), (-2.93, -1.958, -0.3699), (-2.93, -1.958, -0.3772), (-2.943, -1.969, 0.3422), (-2.937, -1.973, 0.3413), (-2.943, -1.962, 0.3422), (-2.937, -1.958, 0.3413), (-2.93, -1.962, 0.3404), (-2.93, -1.969, 0.3404), (-2.942, -1.969, 0.3493), (-2.936, -1.973, 0.3467), (-2.942, -1.962, 0.3493), (-2.936, -1.958, 0.3467), (-2.93, -1.962, 0.3441), (-2.93, -1.969, 0.3441), (-2.939, -1.969, 0.3547), (-2.934, -1.973, 0.3505), (-2.939, -1.962, 0.3547), (-2.934, -1.958, 0.3505), (-2.93, -1.962, 0.3463), (-2.93, -1.969, 0.3463), (-2.936, -1.969, 0.358), (-2.932, -1.973, 0.3527), (-2.936, -1.962, 0.358), (-2.932, -1.958, 0.3527), (-2.929, -1.962, 0.3475), (-2.929, -1.969, 0.3475), (-2.932, -1.969, 0.3605), (-2.93, -1.973, 0.3546), (-2.932, -1.962, 0.3605), (-2.93, -1.958, 0.3546), (-2.927, -1.962, 0.3487), (-2.927, -1.969, 0.3487), (-2.929, -1.969, 0.3617), (-2.927, -1.973, 0.3556), (-2.929, -1.962, 0.3617), (-2.927, -1.958, 0.3556), (-2.926, -1.962, 0.3494), (-2.926, -1.969, 0.3494), (-2.926, -1.969, 0.3625), (-2.925, -1.973, 0.3561), (-2.926, -1.962, 0.3625), (-2.925, -1.958, 0.3561), (-2.924, -1.962, 0.3498), (-2.924, -1.969, 0.3498), (-2.923, -1.969, 0.3629), (-2.923, -1.973, 0.3565), (-2.923, -1.962, 0.3629), (-2.923, -1.958, 0.3565), (-2.922, -1.962, 0.3501), (-2.922, -1.969, 0.3501), (-2.92, -1.969, 0.363), (-2.92, -1.973, 0.3566), (-2.92, -1.962, 0.363), (-2.92, -1.958, 0.3566), (-2.92, -1.962, 0.3502), (-2.92, -1.969, 0.3502), (-2.894, -1.969, 0.363), (-2.894, -1.973, 0.3566), (-2.894, -1.962, 0.363), (-2.894, -1.958, 0.3566), (-2.894, -1.962, 0.3502), (-2.894, -1.969, 0.3502), (-2.937, -1.969, -0.3866), (-2.943, -1.965, -0.3877), (-2.943, -1.958, -0.3877), (-2.937, -1.954, -0.3866), (-2.93, -1.958, -0.3856), (-2.93, -1.965, -0.3856), (-2.936, -1.969, -0.3938), (-2.941, -1.965, -0.3966), (-2.941, -1.958, -0.3966), (-2.936, -1.954, -0.3938), (-2.93, -1.958, -0.391), (-2.93, -1.965, -0.391), (-2.933, -1.969, -0.3986), (-2.938, -1.965, -0.4026), (-2.938, -1.958, -0.4026), (-2.933, -1.954, -0.3986), (-2.928, -1.958, -0.3946), (-2.928, -1.965, -0.3946), (-2.93, -1.969, -0.4033), (-2.933, -1.965, -0.4087), (-2.933, -1.958, -0.4087), (-2.93, -1.954, -0.4033), (-2.926, -1.958, -0.3978), (-2.926, -1.965, -0.3978), (-2.925, -1.969, -0.4057), (-2.928, -1.965, -0.4116), (-2.928, -1.958, -0.4116), (-2.925, -1.954, -0.4057), (-2.923, -1.958, -0.3997), (-2.923, -1.965, -0.3997), (-2.921, -1.969, -0.4074), (-2.922, -1.965, -0.4136), (-2.922, -1.958, -0.4136), (-2.921, -1.954, -0.4074), (-2.92, -1.958, -0.4011), (-2.92, -1.965, -0.4011), (-2.917, -1.969, -0.4082), (-2.917, -1.965, -0.4146), (-2.917, -1.958, -0.4146), (-2.917, -1.954, -0.4082), (-2.917, -1.958, -0.4019), (-2.917, -1.965, -0.4019), (-2.893, -1.969, -0.4082), (-2.893, -1.965, -0.4146), (-2.893, -1.958, -0.4146), (-2.893, -1.954, -0.4082), (-2.893, -1.958, -0.4019), (-2.893, -1.965, -0.4019), (-2.937, -1.229, -0.3809), (-2.937, -1.225, 0.3358), (-2.943, -1.232, -0.3809), (-2.943, -1.229, 0.3358), (-2.943, -1.24, -0.3809), (-2.943, -1.236, 0.3358), (-2.937, -1.243, -0.3809), (-2.937, -1.24, 0.3358), (-2.93, -1.24, -0.3809), (-2.93, -1.236, 0.3358), (-2.93, -1.232, -0.3809), (-2.93, -1.229, 0.3358), (-2.937, -1.599, 0.3211), (-2.937, -1.24, 0.3211), (-2.943, -1.599, 0.3247), (-2.943, -1.24, 0.3247), (-2.943, -1.599, 0.3321), (-2.943, -1.24, 0.3321), (-2.937, -1.599, 0.3358), (-2.937, -1.24, 0.3358), (-2.93, -1.599, 0.3321), (-2.93, -1.24, 0.3321), (-2.93, -1.599, 0.3247), (-2.93, -1.24, 0.3247), (-2.937, -1.599, 0.2026), (-2.937, -1.24, 0.2026), (-2.943, -1.599, 0.2063), (-2.943, -1.24, 0.2063), (-2.943, -1.599, 0.2136), (-2.943, -1.24, 0.2136), (-2.937, -1.599, 0.2173), (-2.937, -1.24, 0.2173), (-2.93, -1.599, 0.2136), (-2.93, -1.24, 0.2136), (-2.93, -1.599, 0.2063), (-2.93, -1.24, 0.2063), (-2.937, -1.599, 0.08411), (-2.937, -1.24, 0.08411), (-2.943, -1.599, 0.08779), (-2.943, -1.24, 0.08779), (-2.943, -1.599, 0.09515), (-2.943, -1.24, 0.09514), (-2.937, -1.599, 0.09882), (-2.937, -1.24, 0.09882), (-2.93, -1.599, 0.09515), (-2.93, -1.24, 0.09514), (-2.93, -1.599, 0.08779), (-2.93, -1.24, 0.08779), (-2.937, -1.599, -0.03437), (-2.937, -1.24, -0.03437), (-2.943, -1.599, -0.03069), (-2.943, -1.24, -0.03069), (-2.943, -1.599, -0.02333), (-2.943, -1.24, -0.02333), (-2.937, -1.599, -0.01965), (-2.937, -1.24, -0.01965), (-2.93, -1.599, -0.02333), (-2.93, -1.24, -0.02333), (-2.93, -1.599, -0.03069), (-2.93, -1.24, -0.03069), (-2.937, -1.599, -0.1528), (-2.937, -1.24, -0.1528), (-2.943, -1.599, -0.1492), (-2.943, -1.24, -0.1492), (-2.943, -1.599, -0.1418), (-2.943, -1.24, -0.1418), (-2.937, -1.599, -0.1381), (-2.937, -1.24, -0.1381), (-2.93, -1.599, -0.1418), (-2.93, -1.24, -0.1418), (-2.93, -1.599, -0.1492), (-2.93, -1.24, -0.1492), (-2.937, -1.599, -0.2713), (-2.937, -1.24, -0.2713), (-2.943, -1.599, -0.2676), (-2.943, -1.24, -0.2676), (-2.943, -1.599, -0.2603), (-2.943, -1.24, -0.2603), (-2.937, -1.599, -0.2566), (-2.937, -1.24, -0.2566), (-2.93, -1.599, -0.2603), (-2.93, -1.24, -0.2603), (-2.93, -1.599, -0.2676), (-2.93, -1.24, -0.2676), (-2.937, -1.599, -0.3809), (-2.937, -1.24, -0.3809), (-2.943, -1.599, -0.3772), (-2.943, -1.24, -0.3772), (-2.943, -1.599, -0.3699), (-2.943, -1.24, -0.3699), (-2.937, -1.599, -0.3662), (-2.937, -1.24, -0.3662), (-2.93, -1.599, -0.3699), (-2.93, -1.24, -0.3699), (-2.93, -1.599, -0.3772), (-2.93, -1.24, -0.3772), (-2.943, -1.229, 0.3422), (-2.937, -1.225, 0.3413), (-2.943, -1.236, 0.3422), (-2.937, -1.24, 0.3413), (-2.93, -1.236, 0.3404), (-2.93, -1.229, 0.3404), (-2.942, -1.229, 0.3493), (-2.936, -1.225, 0.3467), (-2.942, -1.236, 0.3493), (-2.936, -1.24, 0.3467), (-2.93, -1.236, 0.3441), (-2.93, -1.229, 0.3441), (-2.939, -1.229, 0.3547), (-2.934, -1.225, 0.3505), (-2.939, -1.236, 0.3547), (-2.934, -1.24, 0.3505), (-2.93, -1.236, 0.3463), (-2.93, -1.229, 0.3463), (-2.936, -1.229, 0.358), (-2.932, -1.225, 0.3527), (-2.936, -1.236, 0.358), (-2.932, -1.24, 0.3527), (-2.929, -1.236, 0.3475), (-2.929, -1.229, 0.3475), (-2.932, -1.229, 0.3605), (-2.93, -1.225, 0.3546), (-2.932, -1.236, 0.3605), (-2.93, -1.24, 0.3546), (-2.927, -1.236, 0.3487), (-2.927, -1.229, 0.3487), (-2.929, -1.229, 0.3617), (-2.927, -1.225, 0.3556), (-2.929, -1.236, 0.3617), (-2.927, -1.24, 0.3556), (-2.926, -1.236, 0.3494), (-2.926, -1.229, 0.3494), (-2.926, -1.229, 0.3625), (-2.925, -1.225, 0.3561), (-2.926, -1.236, 0.3625), (-2.925, -1.24, 0.3561), (-2.924, -1.236, 0.3498), (-2.924, -1.229, 0.3498), (-2.923, -1.229, 0.3629), (-2.923, -1.225, 0.3565), (-2.923, -1.236, 0.3629), (-2.923, -1.24, 0.3565), (-2.922, -1.236, 0.3501), (-2.922, -1.229, 0.3501), (-2.92, -1.229, 0.363), (-2.92, -1.225, 0.3566), (-2.92, -1.236, 0.363), (-2.92, -1.24, 0.3566), (-2.92, -1.236, 0.3502), (-2.92, -1.229, 0.3502), (-2.894, -1.229, 0.363), (-2.894, -1.225, 0.3566), (-2.894, -1.236, 0.363), (-2.894, -1.24, 0.3566), (-2.894, -1.236, 0.3502), (-2.894, -1.229, 0.3502), (-2.937, -1.229, -0.3866), (-2.943, -1.232, -0.3877), (-2.943, -1.24, -0.3877), (-2.937, -1.243, -0.3866), (-2.93, -1.24, -0.3856), (-2.93, -1.232, -0.3856), (-2.936, -1.229, -0.3938), (-2.941, -1.232, -0.3966), (-2.941, -1.24, -0.3966), (-2.936, -1.243, -0.3938), (-2.93, -1.24, -0.391), (-2.93, -1.232, -0.391), (-2.933, -1.229, -0.3986), (-2.938, -1.232, -0.4026), (-2.938, -1.24, -0.4026), (-2.933, -1.243, -0.3986), (-2.928, -1.24, -0.3946), (-2.928, -1.232, -0.3946), (-2.93, -1.229, -0.4033), (-2.933, -1.232, -0.4087), (-2.933, -1.24, -0.4087), (-2.93, -1.243, -0.4033), (-2.926, -1.24, -0.3978), (-2.926, -1.232, -0.3978), (-2.925, -1.229, -0.4057), (-2.928, -1.232, -0.4116), (-2.928, -1.24, -0.4116), (-2.925, -1.243, -0.4057), (-2.923, -1.24, -0.3997), (-2.923, -1.232, -0.3997), (-2.921, -1.229, -0.4074), (-2.922, -1.232, -0.4136), (-2.922, -1.24, -0.4136), (-2.921, -1.243, -0.4074), (-2.92, -1.24, -0.4011), (-2.92, -1.232, -0.4011), (-2.917, -1.229, -0.4082), (-2.917, -1.232, -0.4146), (-2.917, -1.24, -0.4146), (-2.917, -1.243, -0.4082), (-2.917, -1.24, -0.4019), (-2.917, -1.232, -0.4019), (-2.893, -1.229, -0.4082), (-2.893, -1.232, -0.4146), (-2.893, -1.24, -0.4146), (-2.893, -1.243, -0.4082), (-2.893, -1.24, -0.4019), (-2.893, -1.232, -0.4019)], [], [(0, 1, 3, 2), (2, 3, 5, 4), (4, 5, 7, 6), (6, 7, 9, 8), (5, 3, 54, 56), (8, 9, 11, 10), (10, 11, 1, 0), (10, 0, 114, 119), (174, 12, 13, 176), (176, 13, 14, 178), (178, 14, 15, 180), (180, 15, 16, 182), (13, 12, 17, 16, 15, 14), (182, 16, 17, 184), (184, 17, 12, 174), (186, 18, 19, 188), (188, 19, 20, 190), (190, 20, 21, 192), (192, 21, 22, 194), (19, 18, 23, 22, 21, 20), (194, 22, 23, 196), (196, 23, 18, 186), (198, 24, 25, 200), (200, 25, 26, 202), (202, 26, 27, 204), (204, 27, 28, 206), (25, 24, 29, 28, 27, 26), (206, 28, 29, 208), (208, 29, 24, 198), (210, 30, 31, 212), (212, 31, 32, 214), (214, 32, 33, 216), (216, 33, 34, 218), (31, 30, 35, 34, 33, 32), (218, 34, 35, 220), (220, 35, 30, 210), (222, 36, 37, 224), (224, 37, 38, 226), (226, 38, 39, 228), (228, 39, 40, 230), (37, 36, 41, 40, 39, 38), (230, 40, 41, 232), (232, 41, 36, 222), (234, 42, 43, 236), (236, 43, 44, 238), (238, 44, 45, 240), (240, 45, 46, 242), (43, 42, 47, 46, 45, 44), (242, 46, 47, 244), (244, 47, 42, 234), (246, 48, 49, 248), (248, 49, 50, 250), (250, 50, 51, 252), (252, 51, 52, 254), (49, 48, 53, 52, 51, 50), (254, 52, 53, 256), (256, 53, 48, 246), (59, 58, 64, 65), (11, 9, 58, 59), (3, 1, 55, 54), (7, 5, 56, 57), (1, 11, 59, 55), (9, 7, 57, 58), (64, 63, 69, 70), (57, 56, 62, 63), (54, 55, 61, 60), (55, 59, 65, 61), (58, 57, 63, 64), (56, 54, 60, 62), (69, 68, 74, 75), (62, 60, 66, 68), (65, 64, 70, 71), (63, 62, 68, 69), (60, 61, 67, 66), (61, 65, 71, 67), (74, 72, 78, 80), (66, 67, 73, 72), (67, 71, 77, 73), (70, 69, 75, 76), (68, 66, 72, 74), (71, 70, 76, 77), (78, 79, 85, 84), (77, 76, 82, 83), (75, 74, 80, 81), (72, 73, 79, 78), (73, 77, 83, 79), (76, 75, 81, 82), (89, 88, 94, 95), (79, 83, 89, 85), (82, 81, 87, 88), (80, 78, 84, 86), (83, 82, 88, 89), (81, 80, 86, 87), (91, 95, 101, 97), (87, 86, 92, 93), (84, 85, 91, 90), (85, 89, 95, 91), (88, 87, 93, 94), (86, 84, 90, 92), (101, 100, 106, 107), (94, 93, 99, 100), (92, 90, 96, 98), (95, 94, 100, 101), (93, 92, 98, 99), (90, 91, 97, 96), (103, 107, 113, 109), (99, 98, 104, 105), (96, 97, 103, 102), (97, 101, 107, 103), (100, 99, 105, 106), (98, 96, 102, 104), (108, 109, 113, 112, 111, 110), (106, 105, 111, 112), (104, 102, 108, 110), (107, 106, 112, 113), (105, 104, 110, 111), (102, 103, 109, 108), (119, 114, 120, 125), (6, 8, 118, 117), (2, 4, 116, 115), (8, 10, 119, 118), (0, 2, 115, 114), (4, 6, 117, 116), (124, 125, 131, 130), (117, 118, 124, 123), (115, 116, 122, 121), (118, 119, 125, 124), (116, 117, 123, 122), (114, 115, 121, 120), (129, 130, 136, 135), (122, 123, 129, 128), (120, 121, 127, 126), (125, 120, 126, 131), (123, 124, 130, 129), (121, 122, 128, 127), (134, 135, 141, 140), (127, 128, 134, 133), (130, 131, 137, 136), (128, 129, 135, 134), (126, 127, 133, 132), (131, 126, 132, 137), (139, 140, 146, 145), (132, 133, 139, 138), (137, 132, 138, 143), (135, 136, 142, 141), (133, 134, 140, 139), (136, 137, 143, 142), (144, 145, 151, 150), (142, 143, 149, 148), (140, 141, 147, 146), (138, 139, 145, 144), (143, 138, 144, 149), (141, 142, 148, 147), (154, 155, 161, 160), (149, 144, 150, 155), (147, 148, 154, 153), (145, 146, 152, 151), (148, 149, 155, 154), (146, 147, 153, 152), (156, 157, 158, 159, 160, 161), (152, 153, 159, 158), (150, 151, 157, 156), (155, 150, 156, 161), (153, 154, 160, 159), (151, 152, 158, 157), (162, 164, 165, 163), (164, 166, 167, 165), (166, 168, 169, 167), (168, 170, 171, 169), (167, 260, 258, 165), (170, 172, 173, 171), (172, 162, 163, 173), (172, 323, 318, 162), (174, 176, 177, 175), (176, 178, 179, 177), (178, 180, 181, 179), (180, 182, 183, 181), (177, 179, 181, 183, 185, 175), (182, 184, 185, 183), (184, 174, 175, 185), (174, 184, 182, 180, 178, 176), (186, 188, 189, 187), (188, 190, 191, 189), (190, 192, 193, 191), (192, 194, 195, 193), (189, 191, 193, 195, 197, 187), (194, 196, 197, 195), (196, 186, 187, 197), (186, 196, 194, 192, 190, 188), (198, 200, 201, 199), (200, 202, 203, 201), (202, 204, 205, 203), (204, 206, 207, 205), (201, 203, 205, 207, 209, 199), (206, 208, 209, 207), (208, 198, 199, 209), (198, 208, 206, 204, 202, 200), (210, 212, 213, 211), (212, 214, 215, 213), (214, 216, 217, 215), (216, 218, 219, 217), (213, 215, 217, 219, 221, 211), (218, 220, 221, 219), (220, 210, 211, 221), (210, 220, 218, 216, 214, 212), (222, 224, 225, 223), (224, 226, 227, 225), (226, 228, 229, 227), (228, 230, 231, 229), (225, 227, 229, 231, 233, 223), (230, 232, 233, 231), (232, 222, 223, 233), (222, 232, 230, 228, 226, 224), (234, 236, 237, 235), (236, 238, 239, 237), (238, 240, 241, 239), (240, 242, 243, 241), (237, 239, 241, 243, 245, 235), (242, 244, 245, 243), (244, 234, 235, 245), (234, 244, 242, 240, 238, 236), (246, 248, 249, 247), (248, 250, 251, 249), (250, 252, 253, 251), (252, 254, 255, 253), (249, 251, 253, 255, 257, 247), (254, 256, 257, 255), (256, 246, 247, 257), (246, 256, 254, 252, 250, 248), (263, 269, 268, 262), (173, 263, 262, 171), (165, 258, 259, 163), (169, 261, 260, 167), (163, 259, 263, 173), (171, 262, 261, 169), (268, 274, 273, 267), (261, 267, 266, 260), (258, 264, 265, 259), (259, 265, 269, 263), (262, 268, 267, 261), (260, 266, 264, 258), (273, 279, 278, 272), (266, 272, 270, 264), (269, 275, 274, 268), (267, 273, 272, 266), (264, 270, 271, 265), (265, 271, 275, 269), (278, 284, 282, 276), (270, 276, 277, 271), (271, 277, 281, 275), (274, 280, 279, 273), (272, 278, 276, 270), (275, 281, 280, 274), (282, 288, 289, 283), (281, 287, 286, 280), (279, 285, 284, 278), (276, 282, 283, 277), (277, 283, 287, 281), (280, 286, 285, 279), (293, 299, 298, 292), (283, 289, 293, 287), (286, 292, 291, 285), (284, 290, 288, 282), (287, 293, 292, 286), (285, 291, 290, 284), (295, 301, 305, 299), (291, 297, 296, 290), (288, 294, 295, 289), (289, 295, 299, 293), (292, 298, 297, 291), (290, 296, 294, 288), (305, 311, 310, 304), (298, 304, 303, 297), (296, 302, 300, 294), (299, 305, 304, 298), (297, 303, 302, 296), (294, 300, 301, 295), (307, 313, 317, 311), (303, 309, 308, 302), (300, 306, 307, 301), (301, 307, 311, 305), (304, 310, 309, 303), (302, 308, 306, 300), (312, 314, 315, 316, 317, 313), (310, 316, 315, 309), (308, 314, 312, 306), (311, 317, 316, 310), (309, 315, 314, 308), (306, 312, 313, 307), (323, 329, 324, 318), (168, 321, 322, 170), (164, 319, 320, 166), (170, 322, 323, 172), (162, 318, 319, 164), (166, 320, 321, 168), (328, 334, 335, 329), (321, 327, 328, 322), (319, 325, 326, 320), (322, 328, 329, 323), (320, 326, 327, 321), (318, 324, 325, 319), (333, 339, 340, 334), (326, 332, 333, 327), (324, 330, 331, 325), (329, 335, 330, 324), (327, 333, 334, 328), (325, 331, 332, 326), (338, 344, 345, 339), (331, 337, 338, 332), (334, 340, 341, 335), (332, 338, 339, 333), (330, 336, 337, 331), (335, 341, 336, 330), (343, 349, 350, 344), (336, 342, 343, 337), (341, 347, 342, 336), (339, 345, 346, 340), (337, 343, 344, 338), (340, 346, 347, 341), (348, 354, 355, 349), (346, 352, 353, 347), (344, 350, 351, 345), (342, 348, 349, 343), (347, 353, 348, 342), (345, 351, 352, 346), (358, 364, 365, 359), (353, 359, 354, 348), (351, 357, 358, 352), (349, 355, 356, 350), (352, 358, 359, 353), (350, 356, 357, 351), (360, 365, 364, 363, 362, 361), (356, 362, 363, 357), (354, 360, 361, 355), (359, 365, 360, 354), (357, 363, 364, 358), (355, 361, 362, 356), (366, 367, 369, 368), (368, 369, 371, 370), (370, 371, 373, 372), (372, 373, 375, 374), (371, 369, 420, 422), (374, 375, 377, 376), (376, 377, 367, 366), (376, 366, 480, 485), (540, 378, 379, 542), (542, 379, 380, 544), (544, 380, 381, 546), (546, 381, 382, 548), (379, 378, 383, 382, 381, 380), (548, 382, 383, 550), (550, 383, 378, 540), (552, 384, 385, 554), (554, 385, 386, 556), (556, 386, 387, 558), (558, 387, 388, 560), (385, 384, 389, 388, 387, 386), (560, 388, 389, 562), (562, 389, 384, 552), (564, 390, 391, 566), (566, 391, 392, 568), (568, 392, 393, 570), (570, 393, 394, 572), (391, 390, 395, 394, 393, 392), (572, 394, 395, 574), (574, 395, 390, 564), (576, 396, 397, 578), (578, 397, 398, 580), (580, 398, 399, 582), (582, 399, 400, 584), (397, 396, 401, 400, 399, 398), (584, 400, 401, 586), (586, 401, 396, 576), (588, 402, 403, 590), (590, 403, 404, 592), (592, 404, 405, 594), (594, 405, 406, 596), (403, 402, 407, 406, 405, 404), (596, 406, 407, 598), (598, 407, 402, 588), (600, 408, 409, 602), (602, 409, 410, 604), (604, 410, 411, 606), (606, 411, 412, 608), (409, 408, 413, 412, 411, 410), (608, 412, 413, 610), (610, 413, 408, 600), (612, 414, 415, 614), (614, 415, 416, 616), (616, 416, 417, 618), (618, 417, 418, 620), (415, 414, 419, 418, 417, 416), (620, 418, 419, 622), (622, 419, 414, 612), (425, 424, 430, 431), (377, 375, 424, 425), (369, 367, 421, 420), (373, 371, 422, 423), (367, 377, 425, 421), (375, 373, 423, 424), (430, 429, 435, 436), (423, 422, 428, 429), (420, 421, 427, 426), (421, 425, 431, 427), (424, 423, 429, 430), (422, 420, 426, 428), (435, 434, 440, 441), (428, 426, 432, 434), (431, 430, 436, 437), (429, 428, 434, 435), (426, 427, 433, 432), (427, 431, 437, 433), (440, 438, 444, 446), (432, 433, 439, 438), (433, 437, 443, 439), (436, 435, 441, 442), (434, 432, 438, 440), (437, 436, 442, 443), (444, 445, 451, 450), (443, 442, 448, 449), (441, 440, 446, 447), (438, 439, 445, 444), (439, 443, 449, 445), (442, 441, 447, 448), (455, 454, 460, 461), (445, 449, 455, 451), (448, 447, 453, 454), (446, 444, 450, 452), (449, 448, 454, 455), (447, 446, 452, 453), (457, 461, 467, 463), (453, 452, 458, 459), (450, 451, 457, 456), (451, 455, 461, 457), (454, 453, 459, 460), (452, 450, 456, 458), (467, 466, 472, 473), (460, 459, 465, 466), (458, 456, 462, 464), (461, 460, 466, 467), (459, 458, 464, 465), (456, 457, 463, 462), (469, 473, 479, 475), (465, 464, 470, 471), (462, 463, 469, 468), (463, 467, 473, 469), (466, 465, 471, 472), (464, 462, 468, 470), (474, 475, 479, 478, 477, 476), (472, 471, 477, 478), (470, 468, 474, 476), (473, 472, 478, 479), (471, 470, 476, 477), (468, 469, 475, 474), (485, 480, 486, 491), (372, 374, 484, 483), (368, 370, 482, 481), (374, 376, 485, 484), (366, 368, 481, 480), (370, 372, 483, 482), (490, 491, 497, 496), (483, 484, 490, 489), (481, 482, 488, 487), (484, 485, 491, 490), (482, 483, 489, 488), (480, 481, 487, 486), (495, 496, 502, 501), (488, 489, 495, 494), (486, 487, 493, 492), (491, 486, 492, 497), (489, 490, 496, 495), (487, 488, 494, 493), (500, 501, 507, 506), (493, 494, 500, 499), (496, 497, 503, 502), (494, 495, 501, 500), (492, 493, 499, 498), (497, 492, 498, 503), (505, 506, 512, 511), (498, 499, 505, 504), (503, 498, 504, 509), (501, 502, 508, 507), (499, 500, 506, 505), (502, 503, 509, 508), (510, 511, 517, 516), (508, 509, 515, 514), (506, 507, 513, 512), (504, 505, 511, 510), (509, 504, 510, 515), (507, 508, 514, 513), (520, 521, 527, 526), (515, 510, 516, 521), (513, 514, 520, 519), (511, 512, 518, 517), (514, 515, 521, 520), (512, 513, 519, 518), (522, 523, 524, 525, 526, 527), (518, 519, 525, 524), (516, 517, 523, 522), (521, 516, 522, 527), (519, 520, 526, 525), (517, 518, 524, 523), (528, 530, 531, 529), (530, 532, 533, 531), (532, 534, 535, 533), (534, 536, 537, 535), (533, 626, 624, 531), (536, 538, 539, 537), (538, 528, 529, 539), (538, 689, 684, 528), (540, 542, 543, 541), (542, 544, 545, 543), (544, 546, 547, 545), (546, 548, 549, 547), (543, 545, 547, 549, 551, 541), (548, 550, 551, 549), (550, 540, 541, 551), (540, 550, 548, 546, 544, 542), (552, 554, 555, 553), (554, 556, 557, 555), (556, 558, 559, 557), (558, 560, 561, 559), (555, 557, 559, 561, 563, 553), (560, 562, 563, 561), (562, 552, 553, 563), (552, 562, 560, 558, 556, 554), (564, 566, 567, 565), (566, 568, 569, 567), (568, 570, 571, 569), (570, 572, 573, 571), (567, 569, 571, 573, 575, 565), (572, 574, 575, 573), (574, 564, 565, 575), (564, 574, 572, 570, 568, 566), (576, 578, 579, 577), (578, 580, 581, 579), (580, 582, 583, 581), (582, 584, 585, 583), (579, 581, 583, 585, 587, 577), (584, 586, 587, 585), (586, 576, 577, 587), (576, 586, 584, 582, 580, 578), (588, 590, 591, 589), (590, 592, 593, 591), (592, 594, 595, 593), (594, 596, 597, 595), (591, 593, 595, 597, 599, 589), (596, 598, 599, 597), (598, 588, 589, 599), (588, 598, 596, 594, 592, 590), (600, 602, 603, 601), (602, 604, 605, 603), (604, 606, 607, 605), (606, 608, 609, 607), (603, 605, 607, 609, 611, 601), (608, 610, 611, 609), (610, 600, 601, 611), (600, 610, 608, 606, 604, 602), (612, 614, 615, 613), (614, 616, 617, 615), (616, 618, 619, 617), (618, 620, 621, 619), (615, 617, 619, 621, 623, 613), (620, 622, 623, 621), (622, 612, 613, 623), (612, 622, 620, 618, 616, 614), (629, 635, 634, 628), (539, 629, 628, 537), (531, 624, 625, 529), (535, 627, 626, 533), (529, 625, 629, 539), (537, 628, 627, 535), (634, 640, 639, 633), (627, 633, 632, 626), (624, 630, 631, 625), (625, 631, 635, 629), (628, 634, 633, 627), (626, 632, 630, 624), (639, 645, 644, 638), (632, 638, 636, 630), (635, 641, 640, 634), (633, 639, 638, 632), (630, 636, 637, 631), (631, 637, 641, 635), (644, 650, 648, 642), (636, 642, 643, 637), (637, 643, 647, 641), (640, 646, 645, 639), (638, 644, 642, 636), (641, 647, 646, 640), (648, 654, 655, 649), (647, 653, 652, 646), (645, 651, 650, 644), (642, 648, 649, 643), (643, 649, 653, 647), (646, 652, 651, 645), (659, 665, 664, 658), (649, 655, 659, 653), (652, 658, 657, 651), (650, 656, 654, 648), (653, 659, 658, 652), (651, 657, 656, 650), (661, 667, 671, 665), (657, 663, 662, 656), (654, 660, 661, 655), (655, 661, 665, 659), (658, 664, 663, 657), (656, 662, 660, 654), (671, 677, 676, 670), (664, 670, 669, 663), (662, 668, 666, 660), (665, 671, 670, 664), (663, 669, 668, 662), (660, 666, 667, 661), (673, 679, 683, 677), (669, 675, 674, 668), (666, 672, 673, 667), (667, 673, 677, 671), (670, 676, 675, 669), (668, 674, 672, 666), (678, 680, 681, 682, 683, 679), (676, 682, 681, 675), (674, 680, 678, 672), (677, 683, 682, 676), (675, 681, 680, 674), (672, 678, 679, 673), (689, 695, 690, 684), (534, 687, 688, 536), (530, 685, 686, 532), (536, 688, 689, 538), (528, 684, 685, 530), (532, 686, 687, 534), (694, 700, 701, 695), (687, 693, 694, 688), (685, 691, 692, 686), (688, 694, 695, 689), (686, 692, 693, 687), (684, 690, 691, 685), (699, 705, 706, 700), (692, 698, 699, 693), (690, 696, 697, 691), (695, 701, 696, 690), (693, 699, 700, 694), (691, 697, 698, 692), (704, 710, 711, 705), (697, 703, 704, 698), (700, 706, 707, 701), (698, 704, 705, 699), (696, 702, 703, 697), (701, 707, 702, 696), (709, 715, 716, 710), (702, 708, 709, 703), (707, 713, 708, 702), (705, 711, 712, 706), (703, 709, 710, 704), (706, 712, 713, 707), (714, 720, 721, 715), (712, 718, 719, 713), (710, 716, 717, 711), (708, 714, 715, 709), (713, 719, 714, 708), (711, 717, 718, 712), (724, 730, 731, 725), (719, 725, 720, 714), (717, 723, 724, 718), (715, 721, 722, 716), (718, 724, 725, 719), (716, 722, 723, 717), (726, 731, 730, 729, 728, 727), (722, 728, 729, 723), (720, 726, 727, 721), (725, 731, 726, 720), (723, 729, 730, 724), (721, 727, 728, 722), (732, 733, 735, 734), (734, 735, 737, 736), (736, 737, 739, 738), (738, 739, 741, 740), (737, 735, 786, 788), (740, 741, 743, 742), (742, 743, 733, 732), (742, 732, 846, 851), (906, 744, 745, 908), (908, 745, 746, 910), (910, 746, 747, 912), (912, 747, 748, 914), (745, 744, 749, 748, 747, 746), (914, 748, 749, 916), (916, 749, 744, 906), (918, 750, 751, 920), (920, 751, 752, 922), (922, 752, 753, 924), (924, 753, 754, 926), (751, 750, 755, 754, 753, 752), (926, 754, 755, 928), (928, 755, 750, 918), (930, 756, 757, 932), (932, 757, 758, 934), (934, 758, 759, 936), (936, 759, 760, 938), (757, 756, 761, 760, 759, 758), (938, 760, 761, 940), (940, 761, 756, 930), (942, 762, 763, 944), (944, 763, 764, 946), (946, 764, 765, 948), (948, 765, 766, 950), (763, 762, 767, 766, 765, 764), (950, 766, 767, 952), (952, 767, 762, 942), (954, 768, 769, 956), (956, 769, 770, 958), (958, 770, 771, 960), (960, 771, 772, 962), (769, 768, 773, 772, 771, 770), (962, 772, 773, 964), (964, 773, 768, 954), (966, 774, 775, 968), (968, 775, 776, 970), (970, 776, 777, 972), (972, 777, 778, 974), (775, 774, 779, 778, 777, 776), (974, 778, 779, 976), (976, 779, 774, 966), (978, 780, 781, 980), (980, 781, 782, 982), (982, 782, 783, 984), (984, 783, 784, 986), (781, 780, 785, 784, 783, 782), (986, 784, 785, 988), (988, 785, 780, 978), (791, 790, 796, 797), (743, 741, 790, 791), (735, 733, 787, 786), (739, 737, 788, 789), (733, 743, 791, 787), (741, 739, 789, 790), (796, 795, 801, 802), (789, 788, 794, 795), (786, 787, 793, 792), (787, 791, 797, 793), (790, 789, 795, 796), (788, 786, 792, 794), (801, 800, 806, 807), (794, 792, 798, 800), (797, 796, 802, 803), (795, 794, 800, 801), (792, 793, 799, 798), (793, 797, 803, 799), (806, 804, 810, 812), (798, 799, 805, 804), (799, 803, 809, 805), (802, 801, 807, 808), (800, 798, 804, 806), (803, 802, 808, 809), (810, 811, 817, 816), (809, 808, 814, 815), (807, 806, 812, 813), (804, 805, 811, 810), (805, 809, 815, 811), (808, 807, 813, 814), (821, 820, 826, 827), (811, 815, 821, 817), (814, 813, 819, 820), (812, 810, 816, 818), (815, 814, 820, 821), (813, 812, 818, 819), (823, 827, 833, 829), (819, 818, 824, 825), (816, 817, 823, 822), (817, 821, 827, 823), (820, 819, 825, 826), (818, 816, 822, 824), (833, 832, 838, 839), (826, 825, 831, 832), (824, 822, 828, 830), (827, 826, 832, 833), (825, 824, 830, 831), (822, 823, 829, 828), (835, 839, 845, 841), (831, 830, 836, 837), (828, 829, 835, 834), (829, 833, 839, 835), (832, 831, 837, 838), (830, 828, 834, 836), (840, 841, 845, 844, 843, 842), (838, 837, 843, 844), (836, 834, 840, 842), (839, 838, 844, 845), (837, 836, 842, 843), (834, 835, 841, 840), (851, 846, 852, 857), (738, 740, 850, 849), (734, 736, 848, 847), (740, 742, 851, 850), (732, 734, 847, 846), (736, 738, 849, 848), (856, 857, 863, 862), (849, 850, 856, 855), (847, 848, 854, 853), (850, 851, 857, 856), (848, 849, 855, 854), (846, 847, 853, 852), (861, 862, 868, 867), (854, 855, 861, 860), (852, 853, 859, 858), (857, 852, 858, 863), (855, 856, 862, 861), (853, 854, 860, 859), (866, 867, 873, 872), (859, 860, 866, 865), (862, 863, 869, 868), (860, 861, 867, 866), (858, 859, 865, 864), (863, 858, 864, 869), (871, 872, 878, 877), (864, 865, 871, 870), (869, 864, 870, 875), (867, 868, 874, 873), (865, 866, 872, 871), (868, 869, 875, 874), (876, 877, 883, 882), (874, 875, 881, 880), (872, 873, 879, 878), (870, 871, 877, 876), (875, 870, 876, 881), (873, 874, 880, 879), (886, 887, 893, 892), (881, 876, 882, 887), (879, 880, 886, 885), (877, 878, 884, 883), (880, 881, 887, 886), (878, 879, 885, 884), (888, 889, 890, 891, 892, 893), (884, 885, 891, 890), (882, 883, 889, 888), (887, 882, 888, 893), (885, 886, 892, 891), (883, 884, 890, 889), (894, 896, 897, 895), (896, 898, 899, 897), (898, 900, 901, 899), (900, 902, 903, 901), (899, 992, 990, 897), (902, 904, 905, 903), (904, 894, 895, 905), (904, 1055, 1050, 894), (906, 908, 909, 907), (908, 910, 911, 909), (910, 912, 913, 911), (912, 914, 915, 913), (909, 911, 913, 915, 917, 907), (914, 916, 917, 915), (916, 906, 907, 917), (906, 916, 914, 912, 910, 908), (918, 920, 921, 919), (920, 922, 923, 921), (922, 924, 925, 923), (924, 926, 927, 925), (921, 923, 925, 927, 929, 919), (926, 928, 929, 927), (928, 918, 919, 929), (918, 928, 926, 924, 922, 920), (930, 932, 933, 931), (932, 934, 935, 933), (934, 936, 937, 935), (936, 938, 939, 937), (933, 935, 937, 939, 941, 931), (938, 940, 941, 939), (940, 930, 931, 941), (930, 940, 938, 936, 934, 932), (942, 944, 945, 943), (944, 946, 947, 945), (946, 948, 949, 947), (948, 950, 951, 949), (945, 947, 949, 951, 953, 943), (950, 952, 953, 951), (952, 942, 943, 953), (942, 952, 950, 948, 946, 944), (954, 956, 957, 955), (956, 958, 959, 957), (958, 960, 961, 959), (960, 962, 963, 961), (957, 959, 961, 963, 965, 955), (962, 964, 965, 963), (964, 954, 955, 965), (954, 964, 962, 960, 958, 956), (966, 968, 969, 967), (968, 970, 971, 969), (970, 972, 973, 971), (972, 974, 975, 973), (969, 971, 973, 975, 977, 967), (974, 976, 977, 975), (976, 966, 967, 977), (966, 976, 974, 972, 970, 968), (978, 980, 981, 979), (980, 982, 983, 981), (982, 984, 985, 983), (984, 986, 987, 985), (981, 983, 985, 987, 989, 979), (986, 988, 989, 987), (988, 978, 979, 989), (978, 988, 986, 984, 982, 980), (995, 1001, 1000, 994), (905, 995, 994, 903), (897, 990, 991, 895), (901, 993, 992, 899), (895, 991, 995, 905), (903, 994, 993, 901), (1000, 1006, 1005, 999), (993, 999, 998, 992), (990, 996, 997, 991), (991, 997, 1001, 995), (994, 1000, 999, 993), (992, 998, 996, 990), (1005, 1011, 1010, 1004), (998, 1004, 1002, 996), (1001, 1007, 1006, 1000), (999, 1005, 1004, 998), (996, 1002, 1003, 997), (997, 1003, 1007, 1001), (1010, 1016, 1014, 1008), (1002, 1008, 1009, 1003), (1003, 1009, 1013, 1007), (1006, 1012, 1011, 1005), (1004, 1010, 1008, 1002), (1007, 1013, 1012, 1006), (1014, 1020, 1021, 1015), (1013, 1019, 1018, 1012), (1011, 1017, 1016, 1010), (1008, 1014, 1015, 1009), (1009, 1015, 1019, 1013), (1012, 1018, 1017, 1011), (1025, 1031, 1030, 1024), (1015, 1021, 1025, 1019), (1018, 1024, 1023, 1017), (1016, 1022, 1020, 1014), (1019, 1025, 1024, 1018), (1017, 1023, 1022, 1016), (1027, 1033, 1037, 1031), (1023, 1029, 1028, 1022), (1020, 1026, 1027, 1021), (1021, 1027, 1031, 1025), (1024, 1030, 1029, 1023), (1022, 1028, 1026, 1020), (1037, 1043, 1042, 1036), (1030, 1036, 1035, 1029), (1028, 1034, 1032, 1026), (1031, 1037, 1036, 1030), (1029, 1035, 1034, 1028), (1026, 1032, 1033, 1027), (1039, 1045, 1049, 1043), (1035, 1041, 1040, 1034), (1032, 1038, 1039, 1033), (1033, 1039, 1043, 1037), (1036, 1042, 1041, 1035), (1034, 1040, 1038, 1032), (1044, 1046, 1047, 1048, 1049, 1045), (1042, 1048, 1047, 1041), (1040, 1046, 1044, 1038), (1043, 1049, 1048, 1042), (1041, 1047, 1046, 1040), (1038, 1044, 1045, 1039), (1055, 1061, 1056, 1050), (900, 1053, 1054, 902), (896, 1051, 1052, 898), (902, 1054, 1055, 904), (894, 1050, 1051, 896), (898, 1052, 1053, 900), (1060, 1066, 1067, 1061), (1053, 1059, 1060, 1054), (1051, 1057, 1058, 1052), (1054, 1060, 1061, 1055), (1052, 1058, 1059, 1053), (1050, 1056, 1057, 1051), (1065, 1071, 1072, 1066), (1058, 1064, 1065, 1059), (1056, 1062, 1063, 1057), (1061, 1067, 1062, 1056), (1059, 1065, 1066, 1060), (1057, 1063, 1064, 1058), (1070, 1076, 1077, 1071), (1063, 1069, 1070, 1064), (1066, 1072, 1073, 1067), (1064, 1070, 1071, 1065), (1062, 1068, 1069, 1063), (1067, 1073, 1068, 1062), (1075, 1081, 1082, 1076), (1068, 1074, 1075, 1069), (1073, 1079, 1074, 1068), (1071, 1077, 1078, 1072), (1069, 1075, 1076, 1070), (1072, 1078, 1079, 1073), (1080, 1086, 1087, 1081), (1078, 1084, 1085, 1079), (1076, 1082, 1083, 1077), (1074, 1080, 1081, 1075), (1079, 1085, 1080, 1074), (1077, 1083, 1084, 1078), (1090, 1096, 1097, 1091), (1085, 1091, 1086, 1080), (1083, 1089, 1090, 1084), (1081, 1087, 1088, 1082), (1084, 1090, 1091, 1085), (1082, 1088, 1089, 1083), (1092, 1097, 1096, 1095, 1094, 1093), (1088, 1094, 1095, 1089), (1086, 1092, 1093, 1087), (1091, 1097, 1092, 1086), (1089, 1095, 1096, 1090), (1087, 1093, 1094, 1088), (1098, 1099, 1101, 1100), (1100, 1101, 1103, 1102), (1102, 1103, 1105, 1104), (1104, 1105, 1107, 1106), (1103, 1101, 1152, 1154), (1106, 1107, 1109, 1108), (1108, 1109, 1099, 1098), (1108, 1098, 1212, 1217), (1272, 1110, 1111, 1274), (1274, 1111, 1112, 1276), (1276, 1112, 1113, 1278), (1278, 1113, 1114, 1280), (1111, 1110, 1115, 1114, 1113, 1112), (1280, 1114, 1115, 1282), (1282, 1115, 1110, 1272), (1284, 1116, 1117, 1286), (1286, 1117, 1118, 1288), (1288, 1118, 1119, 1290), (1290, 1119, 1120, 1292), (1117, 1116, 1121, 1120, 1119, 1118), (1292, 1120, 1121, 1294), (1294, 1121, 1116, 1284), (1296, 1122, 1123, 1298), (1298, 1123, 1124, 1300), (1300, 1124, 1125, 1302), (1302, 1125, 1126, 1304), (1123, 1122, 1127, 1126, 1125, 1124), (1304, 1126, 1127, 1306), (1306, 1127, 1122, 1296), (1308, 1128, 1129, 1310), (1310, 1129, 1130, 1312), (1312, 1130, 1131, 1314), (1314, 1131, 1132, 1316), (1129, 1128, 1133, 1132, 1131, 1130), (1316, 1132, 1133, 1318), (1318, 1133, 1128, 1308), (1320, 1134, 1135, 1322), (1322, 1135, 1136, 1324), (1324, 1136, 1137, 1326), (1326, 1137, 1138, 1328), (1135, 1134, 1139, 1138, 1137, 1136), (1328, 1138, 1139, 1330), (1330, 1139, 1134, 1320), (1332, 1140, 1141, 1334), (1334, 1141, 1142, 1336), (1336, 1142, 1143, 1338), (1338, 1143, 1144, 1340), (1141, 1140, 1145, 1144, 1143, 1142), (1340, 1144, 1145, 1342), (1342, 1145, 1140, 1332), (1344, 1146, 1147, 1346), (1346, 1147, 1148, 1348), (1348, 1148, 1149, 1350), (1350, 1149, 1150, 1352), (1147, 1146, 1151, 1150, 1149, 1148), (1352, 1150, 1151, 1354), (1354, 1151, 1146, 1344), (1157, 1156, 1162, 1163), (1109, 1107, 1156, 1157), (1101, 1099, 1153, 1152), (1105, 1103, 1154, 1155), (1099, 1109, 1157, 1153), (1107, 1105, 1155, 1156), (1162, 1161, 1167, 1168), (1155, 1154, 1160, 1161), (1152, 1153, 1159, 1158), (1153, 1157, 1163, 1159), (1156, 1155, 1161, 1162), (1154, 1152, 1158, 1160), (1167, 1166, 1172, 1173), (1160, 1158, 1164, 1166), (1163, 1162, 1168, 1169), (1161, 1160, 1166, 1167), (1158, 1159, 1165, 1164), (1159, 1163, 1169, 1165), (1172, 1170, 1176, 1178), (1164, 1165, 1171, 1170), (1165, 1169, 1175, 1171), (1168, 1167, 1173, 1174), (1166, 1164, 1170, 1172), (1169, 1168, 1174, 1175), (1176, 1177, 1183, 1182), (1175, 1174, 1180, 1181), (1173, 1172, 1178, 1179), (1170, 1171, 1177, 1176), (1171, 1175, 1181, 1177), (1174, 1173, 1179, 1180), (1187, 1186, 1192, 1193), (1177, 1181, 1187, 1183), (1180, 1179, 1185, 1186), (1178, 1176, 1182, 1184), (1181, 1180, 1186, 1187), (1179, 1178, 1184, 1185), (1189, 1193, 1199, 1195), (1185, 1184, 1190, 1191), (1182, 1183, 1189, 1188), (1183, 1187, 1193, 1189), (1186, 1185, 1191, 1192), (1184, 1182, 1188, 1190), (1199, 1198, 1204, 1205), (1192, 1191, 1197, 1198), (1190, 1188, 1194, 1196), (1193, 1192, 1198, 1199), (1191, 1190, 1196, 1197), (1188, 1189, 1195, 1194), (1201, 1205, 1211, 1207), (1197, 1196, 1202, 1203), (1194, 1195, 1201, 1200), (1195, 1199, 1205, 1201), (1198, 1197, 1203, 1204), (1196, 1194, 1200, 1202), (1206, 1207, 1211, 1210, 1209, 1208), (1204, 1203, 1209, 1210), (1202, 1200, 1206, 1208), (1205, 1204, 1210, 1211), (1203, 1202, 1208, 1209), (1200, 1201, 1207, 1206), (1217, 1212, 1218, 1223), (1104, 1106, 1216, 1215), (1100, 1102, 1214, 1213), (1106, 1108, 1217, 1216), (1098, 1100, 1213, 1212), (1102, 1104, 1215, 1214), (1222, 1223, 1229, 1228), (1215, 1216, 1222, 1221), (1213, 1214, 1220, 1219), (1216, 1217, 1223, 1222), (1214, 1215, 1221, 1220), (1212, 1213, 1219, 1218), (1227, 1228, 1234, 1233), (1220, 1221, 1227, 1226), (1218, 1219, 1225, 1224), (1223, 1218, 1224, 1229), (1221, 1222, 1228, 1227), (1219, 1220, 1226, 1225), (1232, 1233, 1239, 1238), (1225, 1226, 1232, 1231), (1228, 1229, 1235, 1234), (1226, 1227, 1233, 1232), (1224, 1225, 1231, 1230), (1229, 1224, 1230, 1235), (1237, 1238, 1244, 1243), (1230, 1231, 1237, 1236), (1235, 1230, 1236, 1241), (1233, 1234, 1240, 1239), (1231, 1232, 1238, 1237), (1234, 1235, 1241, 1240), (1242, 1243, 1249, 1248), (1240, 1241, 1247, 1246), (1238, 1239, 1245, 1244), (1236, 1237, 1243, 1242), (1241, 1236, 1242, 1247), (1239, 1240, 1246, 1245), (1252, 1253, 1259, 1258), (1247, 1242, 1248, 1253), (1245, 1246, 1252, 1251), (1243, 1244, 1250, 1249), (1246, 1247, 1253, 1252), (1244, 1245, 1251, 1250), (1254, 1255, 1256, 1257, 1258, 1259), (1250, 1251, 1257, 1256), (1248, 1249, 1255, 1254), (1253, 1248, 1254, 1259), (1251, 1252, 1258, 1257), (1249, 1250, 1256, 1255), (1260, 1262, 1263, 1261), (1262, 1264, 1265, 1263), (1264, 1266, 1267, 1265), (1266, 1268, 1269, 1267), (1265, 1358, 1356, 1263), (1268, 1270, 1271, 1269), (1270, 1260, 1261, 1271), (1270, 1421, 1416, 1260), (1272, 1274, 1275, 1273), (1274, 1276, 1277, 1275), (1276, 1278, 1279, 1277), (1278, 1280, 1281, 1279), (1275, 1277, 1279, 1281, 1283, 1273), (1280, 1282, 1283, 1281), (1282, 1272, 1273, 1283), (1272, 1282, 1280, 1278, 1276, 1274), (1284, 1286, 1287, 1285), (1286, 1288, 1289, 1287), (1288, 1290, 1291, 1289), (1290, 1292, 1293, 1291), (1287, 1289, 1291, 1293, 1295, 1285), (1292, 1294, 1295, 1293), (1294, 1284, 1285, 1295), (1284, 1294, 1292, 1290, 1288, 1286), (1296, 1298, 1299, 1297), (1298, 1300, 1301, 1299), (1300, 1302, 1303, 1301), (1302, 1304, 1305, 1303), (1299, 1301, 1303, 1305, 1307, 1297), (1304, 1306, 1307, 1305), (1306, 1296, 1297, 1307), (1296, 1306, 1304, 1302, 1300, 1298), (1308, 1310, 1311, 1309), (1310, 1312, 1313, 1311), (1312, 1314, 1315, 1313), (1314, 1316, 1317, 1315), (1311, 1313, 1315, 1317, 1319, 1309), (1316, 1318, 1319, 1317), (1318, 1308, 1309, 1319), (1308, 1318, 1316, 1314, 1312, 1310), (1320, 1322, 1323, 1321), (1322, 1324, 1325, 1323), (1324, 1326, 1327, 1325), (1326, 1328, 1329, 1327), (1323, 1325, 1327, 1329, 1331, 1321), (1328, 1330, 1331, 1329), (1330, 1320, 1321, 1331), (1320, 1330, 1328, 1326, 1324, 1322), (1332, 1334, 1335, 1333), (1334, 1336, 1337, 1335), (1336, 1338, 1339, 1337), (1338, 1340, 1341, 1339), (1335, 1337, 1339, 1341, 1343, 1333), (1340, 1342, 1343, 1341), (1342, 1332, 1333, 1343), (1332, 1342, 1340, 1338, 1336, 1334), (1344, 1346, 1347, 1345), (1346, 1348, 1349, 1347), (1348, 1350, 1351, 1349), (1350, 1352, 1353, 1351), (1347, 1349, 1351, 1353, 1355, 1345), (1352, 1354, 1355, 1353), (1354, 1344, 1345, 1355), (1344, 1354, 1352, 1350, 1348, 1346), (1361, 1367, 1366, 1360), (1271, 1361, 1360, 1269), (1263, 1356, 1357, 1261), (1267, 1359, 1358, 1265), (1261, 1357, 1361, 1271), (1269, 1360, 1359, 1267), (1366, 1372, 1371, 1365), (1359, 1365, 1364, 1358), (1356, 1362, 1363, 1357), (1357, 1363, 1367, 1361), (1360, 1366, 1365, 1359), (1358, 1364, 1362, 1356), (1371, 1377, 1376, 1370), (1364, 1370, 1368, 1362), (1367, 1373, 1372, 1366), (1365, 1371, 1370, 1364), (1362, 1368, 1369, 1363), (1363, 1369, 1373, 1367), (1376, 1382, 1380, 1374), (1368, 1374, 1375, 1369), (1369, 1375, 1379, 1373), (1372, 1378, 1377, 1371), (1370, 1376, 1374, 1368), (1373, 1379, 1378, 1372), (1380, 1386, 1387, 1381), (1379, 1385, 1384, 1378), (1377, 1383, 1382, 1376), (1374, 1380, 1381, 1375), (1375, 1381, 1385, 1379), (1378, 1384, 1383, 1377), (1391, 1397, 1396, 1390), (1381, 1387, 1391, 1385), (1384, 1390, 1389, 1383), (1382, 1388, 1386, 1380), (1385, 1391, 1390, 1384), (1383, 1389, 1388, 1382), (1393, 1399, 1403, 1397), (1389, 1395, 1394, 1388), (1386, 1392, 1393, 1387), (1387, 1393, 1397, 1391), (1390, 1396, 1395, 1389), (1388, 1394, 1392, 1386), (1403, 1409, 1408, 1402), (1396, 1402, 1401, 1395), (1394, 1400, 1398, 1392), (1397, 1403, 1402, 1396), (1395, 1401, 1400, 1394), (1392, 1398, 1399, 1393), (1405, 1411, 1415, 1409), (1401, 1407, 1406, 1400), (1398, 1404, 1405, 1399), (1399, 1405, 1409, 1403), (1402, 1408, 1407, 1401), (1400, 1406, 1404, 1398), (1410, 1412, 1413, 1414, 1415, 1411), (1408, 1414, 1413, 1407), (1406, 1412, 1410, 1404), (1409, 1415, 1414, 1408), (1407, 1413, 1412, 1406), (1404, 1410, 1411, 1405), (1421, 1427, 1422, 1416), (1266, 1419, 1420, 1268), (1262, 1417, 1418, 1264), (1268, 1420, 1421, 1270), (1260, 1416, 1417, 1262), (1264, 1418, 1419, 1266), (1426, 1432, 1433, 1427), (1419, 1425, 1426, 1420), (1417, 1423, 1424, 1418), (1420, 1426, 1427, 1421), (1418, 1424, 1425, 1419), (1416, 1422, 1423, 1417), (1431, 1437, 1438, 1432), (1424, 1430, 1431, 1425), (1422, 1428, 1429, 1423), (1427, 1433, 1428, 1422), (1425, 1431, 1432, 1426), (1423, 1429, 1430, 1424), (1436, 1442, 1443, 1437), (1429, 1435, 1436, 1430), (1432, 1438, 1439, 1433), (1430, 1436, 1437, 1431), (1428, 1434, 1435, 1429), (1433, 1439, 1434, 1428), (1441, 1447, 1448, 1442), (1434, 1440, 1441, 1435), (1439, 1445, 1440, 1434), (1437, 1443, 1444, 1438), (1435, 1441, 1442, 1436), (1438, 1444, 1445, 1439), (1446, 1452, 1453, 1447), (1444, 1450, 1451, 1445), (1442, 1448, 1449, 1443), (1440, 1446, 1447, 1441), (1445, 1451, 1446, 1440), (1443, 1449, 1450, 1444), (1456, 1462, 1463, 1457), (1451, 1457, 1452, 1446), (1449, 1455, 1456, 1450), (1447, 1453, 1454, 1448), (1450, 1456, 1457, 1451), (1448, 1454, 1455, 1449), (1458, 1463, 1462, 1461, 1460, 1459), (1454, 1460, 1461, 1455), (1452, 1458, 1459, 1453), (1457, 1463, 1458, 1452), (1455, 1461, 1462, 1456), (1453, 1459, 1460, 1454)])
me_cylinder_001.use_remesh_preserve_volume = False
me_cylinder_001.use_remesh_preserve_attributes = False
me_cylinder_001.use_mirror_vertex_groups = False
me_cylinder_001.update()
me_cylinder = bpy.data.meshes.new('Cylinder')
me_cylinder.from_pydata([(4.27e-07, -3.462, 66.74), (4.163e-07, -3.526, 67.57), (0.7071, -3.755, 66.74), (0.6617, -3.8, 67.57), (1.0, -4.462, 66.74), (0.9358, -4.462, 67.57), (0.7071, -5.169, 66.74), (0.6617, -5.124, 67.57), (3.396e-07, -5.462, 66.74), (3.341e-07, -5.398, 67.57), (-0.7071, -5.169, 66.74), (-0.6617, -5.124, 67.57), (-1.0, -4.462, 66.74), (-0.9358, -4.462, 67.57), (-0.7071, -3.755, 66.74), (-0.6617, -3.8, 67.57), (0.7071, -3.755, 67.57), (4.163e-07, -3.462, 67.57), (1.0, -4.462, 67.57), (0.7071, -5.169, 67.57), (3.289e-07, -5.462, 67.57), (-0.7071, -5.169, 67.57), (-1.0, -4.462, 67.57), (-0.7071, -3.755, 67.57), (0.6617, -3.8, 67.01), (4.112e-07, -3.526, 67.01), (0.9358, -4.462, 67.01), (0.6617, -5.124, 67.01), (3.289e-07, -5.398, 67.01), (-0.6617, -5.124, 67.01), (-0.9358, -4.462, 67.01), (-0.6617, -3.8, 67.01), (4.27e-07, 5.464, 66.74), (4.163e-07, 5.4, 67.57), (0.7071, 5.171, 66.74), (0.6617, 5.126, 67.57), (1.0, 4.464, 66.74), (0.9358, 4.464, 67.57), (0.7071, 3.757, 66.74), (0.6617, 3.802, 67.57), (3.396e-07, 3.464, 66.74), (3.341e-07, 3.528, 67.57), (-0.7071, 3.757, 66.74), (-0.6617, 3.802, 67.57), (-1.0, 4.464, 66.74), (-0.9358, 4.464, 67.57), (-0.7071, 5.171, 66.74), (-0.6617, 5.126, 67.57), (0.7071, 5.171, 67.57), (4.163e-07, 5.464, 67.57), (1.0, 4.464, 67.57), (0.7071, 3.757, 67.57), (3.289e-07, 3.464, 67.57), (-0.7071, 3.757, 67.57), (-1.0, 4.464, 67.57), (-0.7071, 5.171, 67.57), (0.6617, 5.126, 67.01), (4.112e-07, 5.4, 67.01), (0.9358, 4.464, 67.01), (0.6617, 3.802, 67.01), (3.289e-07, 3.528, 67.01), (-0.6617, 3.802, 67.01), (-0.9358, 4.464, 67.01), (-0.6617, 5.126, 67.01), (-2.901e-07, 3.462, -66.74), (-2.976e-07, 3.526, -67.57), (0.7071, 3.755, -66.74), (0.6617, 3.8, -67.57), (1.0, 4.462, -66.74), (0.9358, 4.462, -67.57), (0.7071, 5.169, -66.74), (0.6617, 5.124, -67.57), (-3.775e-07, 5.462, -66.74), (-3.798e-07, 5.398, -67.57), (-0.7071, 5.169, -66.74), (-0.6617, 5.124, -67.57), (-1.0, 4.462, -66.74), (-0.9358, 4.462, -67.57), (-0.7071, 3.755, -66.74), (-0.6617, 3.8, -67.57), (0.7071, 3.755, -67.57), (-2.976e-07, 3.462, -67.57), (1.0, 4.462, -67.57), (0.7071, 5.169, -67.57), (-3.85e-07, 5.462, -67.57), (-0.7071, 5.169, -67.57), (-1.0, 4.462, -67.57), (-0.7071, 3.755, -67.57), (0.6617, 3.8, -67.01), (-3.049e-07, 3.526, -67.01), (0.9358, 4.462, -67.01), (0.6617, 5.124, -67.01), (-3.872e-07, 5.398, -67.01), (-0.6617, 5.124, -67.01), (-0.9358, 4.462, -67.01), (-0.6617, 3.8, -67.01), (-2.901e-07, -5.464, -66.74), (-2.976e-07, -5.4, -67.57), (0.7071, -5.171, -66.74), (0.6617, -5.126, -67.57), (1.0, -4.464, -66.74), (0.9358, -4.464, -67.57), (0.7071, -3.757, -66.74), (0.6617, -3.802, -67.57), (-3.775e-07, -3.464, -66.74), (-3.798e-07, -3.528, -67.57), (-0.7071, -3.757, -66.74), (-0.6617, -3.802, -67.57), (-1.0, -4.464, -66.74), (-0.9358, -4.464, -67.57), (-0.7071, -5.171, -66.74), (-0.6617, -5.126, -67.57), (0.7071, -5.171, -67.57), (-2.976e-07, -5.464, -67.57), (1.0, -4.464, -67.57), (0.7071, -3.757, -67.57), (-3.85e-07, -3.464, -67.57), (-0.7071, -3.757, -67.57), (-1.0, -4.464, -67.57), (-0.7071, -5.171, -67.57), (0.6617, -5.126, -67.01), (-3.049e-07, -5.4, -67.01), (0.9358, -4.464, -67.01), (0.6617, -3.802, -67.01), (-3.872e-07, -3.528, -67.01), (-0.6617, -3.802, -67.01), (-0.9358, -4.464, -67.01), (-0.6617, -5.126, -67.01)], [], [(0, 17, 16, 2), (2, 16, 18, 4), (4, 18, 19, 6), (6, 19, 20, 8), (8, 20, 21, 10), (10, 21, 22, 12), (1, 15, 31, 25), (12, 22, 23, 14), (14, 23, 17, 0), (0, 2, 4, 6, 8, 10, 12, 14), (1, 3, 16, 17), (3, 5, 18, 16), (5, 7, 19, 18), (7, 9, 20, 19), (9, 11, 21, 20), (11, 13, 22, 21), (13, 15, 23, 22), (15, 1, 17, 23), (24, 25, 31, 30, 29, 28, 27, 26), (13, 11, 29, 30), (9, 7, 27, 28), (5, 3, 24, 26), (15, 13, 30, 31), (11, 9, 28, 29), (7, 5, 26, 27), (3, 1, 25, 24), (32, 49, 48, 34), (34, 48, 50, 36), (36, 50, 51, 38), (38, 51, 52, 40), (40, 52, 53, 42), (42, 53, 54, 44), (33, 47, 63, 57), (44, 54, 55, 46), (46, 55, 49, 32), (32, 34, 36, 38, 40, 42, 44, 46), (33, 35, 48, 49), (35, 37, 50, 48), (37, 39, 51, 50), (39, 41, 52, 51), (41, 43, 53, 52), (43, 45, 54, 53), (45, 47, 55, 54), (47, 33, 49, 55), (56, 57, 63, 62, 61, 60, 59, 58), (45, 43, 61, 62), (41, 39, 59, 60), (37, 35, 56, 58), (47, 45, 62, 63), (43, 41, 60, 61), (39, 37, 58, 59), (35, 33, 57, 56), (64, 81, 80, 66), (66, 80, 82, 68), (68, 82, 83, 70), (70, 83, 84, 72), (72, 84, 85, 74), (74, 85, 86, 76), (65, 79, 95, 89), (76, 86, 87, 78), (78, 87, 81, 64), (64, 66, 68, 70, 72, 74, 76, 78), (65, 67, 80, 81), (67, 69, 82, 80), (69, 71, 83, 82), (71, 73, 84, 83), (73, 75, 85, 84), (75, 77, 86, 85), (77, 79, 87, 86), (79, 65, 81, 87), (88, 89, 95, 94, 93, 92, 91, 90), (77, 75, 93, 94), (73, 71, 91, 92), (69, 67, 88, 90), (79, 77, 94, 95), (75, 73, 92, 93), (71, 69, 90, 91), (67, 65, 89, 88), (96, 113, 112, 98), (98, 112, 114, 100), (100, 114, 115, 102), (102, 115, 116, 104), (104, 116, 117, 106), (106, 117, 118, 108), (97, 111, 127, 121), (108, 118, 119, 110), (110, 119, 113, 96), (96, 98, 100, 102, 104, 106, 108, 110), (97, 99, 112, 113), (99, 101, 114, 112), (101, 103, 115, 114), (103, 105, 116, 115), (105, 107, 117, 116), (107, 109, 118, 117), (109, 111, 119, 118), (111, 97, 113, 119), (120, 121, 127, 126, 125, 124, 123, 122), (109, 107, 125, 126), (105, 103, 123, 124), (101, 99, 120, 122), (111, 109, 126, 127), (107, 105, 124, 125), (103, 101, 122, 123), (99, 97, 121, 120)])
me_cylinder.use_remesh_preserve_volume = False
me_cylinder.use_remesh_preserve_attributes = False
me_cylinder.use_mirror_vertex_groups = False
me_cylinder.update()
me_cube_009 = bpy.data.meshes.new('Cube.009')
me_cube_009.from_pydata([(3.062, -0.3355, -0.06905), (3.222, -0.3355, -0.06811), (3.062, -0.2976, -0.06905), (3.222, -0.2976, -0.06811), (0.0, -0.2976, 1.278), (0.03924, -0.2976, 1.348), (0.0, -0.3355, 1.278), (0.03924, -0.3355, 1.348), (3.212, -0.2976, -0.08057), (3.187, -0.2976, -0.08493), (3.132, -0.2976, -0.07184), (3.107, -0.2976, -0.07604), (3.212, -0.3355, -0.08057), (3.187, -0.3355, -0.08493), (3.132, -0.3355, -0.07184), (3.107, -0.3355, -0.07604), (0.03115, -0.3355, 1.334), (0.02306, -0.3355, 1.32), (0.01498, -0.3355, 1.306), (0.006888, -0.3355, 1.292), (0.03115, -0.2976, 1.334), (0.02306, -0.2976, 1.32), (0.01498, -0.2976, 1.306), (0.006888, -0.2976, 1.292), (0.0, -0.2976, 1.365), (0.0, -0.3355, 1.365), (0.0, -0.2976, 1.295), (0.0, -0.3355, 1.295), (0.0, -0.3355, 1.309), (0.0, -0.2976, 1.309), (0.0, -0.3355, 1.351), (0.0, -0.3355, 1.337), (0.0, -0.3355, 1.323), (0.0, -0.2976, 1.351), (0.0, -0.2976, 1.337), (0.0, -0.2976, 1.323)], [], [(20, 5, 3, 8), (8, 3, 1, 12), (4, 2, 0, 6), (3, 5, 7, 1), (12, 1, 7, 16), (17, 16, 30, 31), (5, 20, 33, 24), (6, 19, 28, 27), (22, 23, 29, 35), (16, 7, 25, 30), (0, 15, 19, 6), (15, 14, 18, 19), (14, 13, 17, 18), (13, 12, 16, 17), (2, 11, 15, 0), (11, 10, 14, 15), (10, 9, 13, 14), (9, 8, 12, 13), (4, 23, 11, 2), (23, 22, 10, 11), (22, 21, 9, 10), (21, 20, 8, 9), (28, 29, 26, 27), (25, 24, 33, 30), (30, 33, 34, 31), (31, 34, 35, 32), (32, 35, 29, 28), (23, 4, 26, 29), (20, 21, 34, 33), (7, 5, 24, 25), (18, 17, 31, 32), (21, 22, 35, 34), (4, 6, 27, 26), (19, 18, 32, 28)])
me_cube_009.use_remesh_preserve_volume = False
me_cube_009.use_remesh_preserve_attributes = False
me_cube_009.use_mirror_vertex_groups = False
me_cube_009.update()
me_cube_007 = bpy.data.meshes.new('Cube.007')
me_cube_007.from_pydata([(3.062, -0.3355, -0.002646), (3.222, -0.3355, -0.001706), (3.062, -0.2976, -0.002646), (3.222, -0.2976, -0.001706), (0.0, -0.2976, 1.278), (0.03924, -0.2976, 1.348), (0.0, -0.3355, 1.278), (0.03924, -0.3355, 1.348), (3.212, -0.2976, -0.01417), (3.187, -0.2976, -0.01853), (3.132, -0.2976, -0.005445), (3.107, -0.2976, -0.009639), (3.212, -0.3355, -0.01417), (3.187, -0.3355, -0.01853), (3.132, -0.3355, -0.005445), (3.107, -0.3355, -0.009639), (0.03115, -0.3355, 1.334), (0.02306, -0.3355, 1.32), (0.01498, -0.3355, 1.306), (0.006888, -0.3355, 1.292), (0.03115, -0.2976, 1.334), (0.02306, -0.2976, 1.32), (0.01498, -0.2976, 1.306), (0.006888, -0.2976, 1.292), (0.0, -0.2976, 1.365), (0.0, -0.3355, 1.365), (0.0, -0.2976, 1.295), (0.0, -0.3355, 1.295), (0.0, -0.3355, 1.309), (0.0, -0.2976, 1.309), (0.0, -0.3355, 1.351), (0.0, -0.3355, 1.337), (0.0, -0.3355, 1.323), (0.0, -0.2976, 1.351), (0.0, -0.2976, 1.337), (0.0, -0.2976, 1.323)], [], [(20, 5, 3, 8), (8, 3, 1, 12), (4, 2, 0, 6), (3, 5, 7, 1), (12, 1, 7, 16), (4, 6, 27, 26), (21, 22, 35, 34), (18, 17, 31, 32), (7, 5, 24, 25), (20, 21, 34, 33), (0, 15, 19, 6), (15, 14, 18, 19), (14, 13, 17, 18), (13, 12, 16, 17), (2, 11, 15, 0), (11, 10, 14, 15), (10, 9, 13, 14), (9, 8, 12, 13), (4, 23, 11, 2), (23, 22, 10, 11), (22, 21, 9, 10), (21, 20, 8, 9), (28, 29, 26, 27), (25, 24, 33, 30), (30, 33, 34, 31), (31, 34, 35, 32), (32, 35, 29, 28), (19, 18, 32, 28), (16, 7, 25, 30), (22, 23, 29, 35), (6, 19, 28, 27), (5, 20, 33, 24), (17, 16, 30, 31), (23, 4, 26, 29)])
me_cube_007.use_remesh_preserve_volume = False
me_cube_007.use_remesh_preserve_attributes = False
me_cube_007.use_mirror_vertex_groups = False
me_cube_007.update()
me_cube_001 = bpy.data.meshes.new('Cube.001')
me_cube_001.from_pydata([(2.777, -0.05, -0.075), (2.777, -0.05, 0.075), (2.777, 0.05, -0.075), (2.777, 0.05, 0.075), (0.0, 0.05, -0.075), (0.0, 0.05, 0.075), (0.0, -0.05, -0.075), (0.0, -0.05, 0.075), (2.777, -0.1973, -0.075), (2.777, -0.3355, 0.075), (2.877, -0.1973, -0.075), (2.877, -0.3355, 0.075), (2.877, 1.069, -0.075), (2.877, 1.069, 0.075), (2.777, 1.069, -0.075), (2.777, 1.069, 0.075), (2.877, -0.3324, 0.045), (2.877, -0.3131, 0.015), (2.877, -0.2589, -0.015), (2.877, -0.2393, -0.045), (2.777, -0.3324, 0.045), (2.777, -0.3131, 0.015), (2.777, -0.2589, -0.015), (2.777, -0.2393, -0.045), (2.777, 1.069, 0.045), (2.777, 1.069, 0.015), (2.777, 1.069, -0.015), (2.777, 1.069, -0.045), (2.877, 1.069, 0.045), (2.877, 1.069, 0.015), (2.877, 1.069, -0.015), (2.877, 1.069, -0.045), (0.1003, 0.05, 0.075), (0.1003, -0.05, -0.075), (0.1003, 0.05, -0.075), (0.1003, -0.05, 0.075), (0.1003, -0.05, 1.075), (0.0, -0.05, 1.075), (0.0, 0.05, 1.075), (0.1003, 0.05, 1.075), (1.023, -0.02038, 0.003647), (0.02522, -0.02038, 1.001), (1.023, 0.02038, 0.003647), (0.02522, 0.02038, 1.001), (1.094, -0.02038, 0.07453), (0.0961, -0.02038, 1.072), (1.094, 0.02038, 0.07453), (0.0961, 0.02038, 1.072), (0.0002576, -0.1973, 1.075), (0.0002576, -0.3355, 1.225), (0.1003, -0.1973, 1.075), (0.1003, -0.3355, 1.225), (0.1003, 1.069, 1.075), (0.1003, 1.069, 1.225), (0.0002576, 1.069, 1.075), (0.0002576, 1.069, 1.225), (0.1003, -0.3324, 1.195), (0.1003, -0.3131, 1.165), (0.1003, -0.2589, 1.135), (0.1003, -0.2393, 1.105), (0.0002576, -0.3324, 1.195), (0.0002576, -0.3131, 1.165), (0.0002576, -0.2589, 1.135), (0.0002576, -0.2393, 1.105), (0.0002576, 1.069, 1.195), (0.0002576, 1.069, 1.165), (0.0002576, 1.069, 1.135), (0.0002576, 1.069, 1.105), (0.1003, 1.069, 1.195), (0.1003, 1.069, 1.165), (0.1003, 1.069, 1.135), (0.1003, 1.069, 1.105), (2.777, 0.8629, 0.6779), (2.777, 0.7246, 0.8279), (2.877, 0.8629, 0.6779), (2.877, 0.7246, 0.8279), (2.877, 6.464, 0.6779), (2.877, 6.464, 0.8279), (2.777, 6.464, 0.6779), (2.777, 6.464, 0.8279), (2.877, 0.7277, 0.7979), (2.877, 0.747, 0.7679), (2.877, 0.8012, 0.7379), (2.877, 0.8209, 0.7079), (2.777, 0.7277, 0.7979), (2.777, 0.747, 0.7679), (2.777, 0.8012, 0.7379), (2.777, 0.8209, 0.7079), (2.777, 6.464, 0.7979), (2.777, 6.464, 0.7679), (2.777, 6.464, 0.7379), (2.777, 6.464, 0.7079), (2.877, 6.464, 0.7979), (2.877, 6.464, 0.7679), (2.877, 6.464, 0.7379), (2.877, 6.464, 0.7079), (0.0, 0.8629, 1.916), (0.0, 0.7246, 2.066), (0.1003, 0.8629, 1.916), (0.1003, 0.7246, 2.066), (0.1003, 6.464, 1.916), (0.1003, 6.464, 2.066), (0.0, 6.464, 1.916), (0.0, 6.464, 2.066), (0.1003, 0.7277, 2.036), (0.1003, 0.747, 2.006), (0.1003, 0.8012, 1.976), (0.1003, 0.8209, 1.946), (0.0, 0.7277, 2.036), (0.0, 0.747, 2.006), (0.0, 0.8012, 1.976), (0.0, 0.8209, 1.946), (0.0, 6.464, 2.036), (0.0, 6.464, 2.006), (0.0, 6.464, 1.976), (0.0, 6.464, 1.946), (0.1003, 6.464, 2.036), (0.1003, 6.464, 2.006), (0.1003, 6.464, 1.976), (0.1003, 6.464, 1.946)], [], [(34, 32, 3, 2), (2, 3, 1, 0), (34, 2, 0, 33), (7, 35, 36, 37), (33, 35, 7, 6), (7, 5, 4, 6), (28, 13, 11, 16), (16, 11, 9, 20), (12, 10, 8, 14), (11, 13, 15, 9), (20, 9, 15, 24), (27, 31, 12, 14), (15, 13, 28, 24), (24, 28, 29, 25), (25, 29, 30, 26), (26, 30, 31, 27), (8, 23, 27, 14), (23, 22, 26, 27), (22, 21, 25, 26), (21, 20, 24, 25), (10, 19, 23, 8), (19, 18, 22, 23), (18, 17, 21, 22), (17, 16, 20, 21), (12, 31, 19, 10), (31, 30, 18, 19), (30, 29, 17, 18), (29, 28, 16, 17), (0, 1, 35, 33), (3, 32, 35, 1), (4, 34, 33, 6), (4, 5, 32, 34), (39, 38, 37, 36), (32, 5, 38, 39), (5, 7, 37, 38), (35, 32, 39, 36), (40, 41, 43, 42), (42, 43, 47, 46), (46, 47, 45, 44), (44, 45, 41, 40), (42, 46, 44, 40), (47, 43, 41, 45), (68, 53, 51, 56), (56, 51, 49, 60), (52, 50, 48, 54), (51, 53, 55, 49), (60, 49, 55, 64), (67, 71, 52, 54), (55, 53, 68, 64), (64, 68, 69, 65), (65, 69, 70, 66), (66, 70, 71, 67), (48, 63, 67, 54), (63, 62, 66, 67), (62, 61, 65, 66), (61, 60, 64, 65), (50, 59, 63, 48), (59, 58, 62, 63), (58, 57, 61, 62), (57, 56, 60, 61), (52, 71, 59, 50), (71, 70, 58, 59), (70, 69, 57, 58), (69, 68, 56, 57), (92, 77, 75, 80), (80, 75, 73, 84), (76, 74, 72, 78), (75, 77, 79, 73), (84, 73, 79, 88), (91, 95, 76, 78), (79, 77, 92, 88), (88, 92, 93, 89), (89, 93, 94, 90), (90, 94, 95, 91), (72, 87, 91, 78), (87, 86, 90, 91), (86, 85, 89, 90), (85, 84, 88, 89), (74, 83, 87, 72), (83, 82, 86, 87), (82, 81, 85, 86), (81, 80, 84, 85), (76, 95, 83, 74), (95, 94, 82, 83), (94, 93, 81, 82), (93, 92, 80, 81), (116, 101, 99, 104), (104, 99, 97, 108), (100, 98, 96, 102), (99, 101, 103, 97), (108, 97, 103, 112), (115, 119, 100, 102), (103, 101, 116, 112), (112, 116, 117, 113), (113, 117, 118, 114), (114, 118, 119, 115), (96, 111, 115, 102), (111, 110, 114, 115), (110, 109, 113, 114), (109, 108, 112, 113), (98, 107, 111, 96), (107, 106, 110, 111), (106, 105, 109, 110), (105, 104, 108, 109), (100, 119, 107, 98), (119, 118, 106, 107), (118, 117, 105, 106), (117, 116, 104, 105)])
me_cube_001.use_remesh_preserve_volume = False
me_cube_001.use_remesh_preserve_attributes = False
me_cube_001.use_mirror_vertex_groups = False
me_cube_001.update()
me_cube = bpy.data.meshes.new('Cube')
me_cube.from_pydata([(2.748, -1.0, -1.0), (2.748, -0.85, -1.0), (2.898, -1.0, -1.0), (2.898, -0.85, -1.0), (2.748, -1.0, 2.0), (2.748, -0.85, 2.0), (2.898, -1.0, 2.0), (2.898, -0.85, 2.0), (2.748, -1.0, 1.85), (2.748, -0.85, 1.85), (2.898, -1.0, 1.85), (2.898, -0.85, 1.85), (2.898, 0.15, 2.0), (2.748, 0.15, 2.0), (2.898, 0.15, 1.85), (2.748, 0.15, 1.85), (1.748, -1.0, 2.0), (1.748, -0.85, 2.0), (1.748, -1.0, 1.85), (1.748, -0.85, 1.85), (0.7484, -1.0, 2.0), (0.7484, -0.85, 2.0), (0.7484, -1.0, 1.85), (0.7484, -0.85, 1.85), (1.748, -1.0, -1.0), (1.748, -0.85, -1.0), (0.7484, -1.0, -1.0), (0.7484, -0.85, -1.0), (0.0, -1.0, 2.0), (0.0, -0.85, 2.0), (0.0, -1.0, 1.85), (0.0, -0.85, 1.85), (0.0, -1.0, -1.0), (0.0, -0.85, -1.0), (2.898, 0.3, 2.0), (2.748, 0.3, 2.0), (2.898, 0.3, 1.85), (2.748, 0.3, 1.85), (2.748, 0.15, -1.0), (2.898, 0.15, -1.0), (2.748, 0.3, -1.0), (2.898, 0.3, -1.0), (2.898, 5.129, 2.0), (2.748, 5.129, 2.0), (2.898, 5.129, 1.85), (2.748, 5.129, 1.85), (2.748, 5.129, -1.0), (2.898, 5.129, -1.0), (0.7484, 0.15, 2.0), (0.7484, 0.15, 1.85), (0.7484, 0.15, -1.0), (0.0, 0.15, -1.0), (0.0, 0.15, 2.0), (0.0, 0.15, 1.85), (0.7484, 0.3, 2.0), (0.7484, 0.3, 1.85), (0.7484, 0.3, -1.0), (0.0, 0.3, -1.0), (0.0, 0.3, 2.0), (0.0, 0.3, 1.85), (1.748, 0.3, 1.85), (1.748, 0.15, 1.85), (1.748, 0.3, -1.0), (1.748, 0.15, -1.0), (2.898, 4.979, -1.0), (2.898, 4.979, 1.85), (2.748, 4.979, 2.0), (2.748, 4.979, 1.85), (2.898, 4.979, 2.0), (2.748, 4.979, -1.0), (0.0, 5.129, 2.0), (0.0, 5.129, 1.85), (0.0, 5.129, -1.0), (0.0, 4.979, 2.0), (0.0, 4.979, -1.0), (0.0, 4.979, 1.85), (2.898, 0.15, 2.753), (2.748, 0.15, 2.753), (2.898, 0.3, 2.753), (2.748, 0.3, 2.753), (2.898, 5.129, 2.753), (2.748, 5.129, 2.753), (2.748, 4.979, 2.753), (2.898, 4.979, 2.753), (0.0, 0.15, 2.753), (0.0, 0.3, 2.753), (0.7484, 0.15, 2.753), (0.7484, 0.3, 2.753), (0.0, 5.129, 2.753), (0.0, 4.979, 2.753), (2.748, 0.15, 2.954), (2.748, 0.3, 2.954), (2.748, 4.979, 2.954), (2.748, 5.129, 2.954), (0.0, 0.15, 4.113), (0.0, 0.3, 4.113), (0.7484, 0.15, 3.847), (0.7484, 0.3, 3.847), (0.0, 5.129, 4.113), (0.0, 4.979, 4.113), (0.15, 5.129, 2.0), (0.15, 4.979, 2.0), (0.15, 5.129, -1.0), (0.15, 5.129, 1.85), (0.15, 4.979, 1.85), (0.15, 4.979, -1.0), (0.15, 5.129, 2.753), (0.15, 4.979, 2.753), (0.15, 5.129, 4.113), (0.15, 4.979, 4.113), (0.1497, -0.85, -1.0), (0.1497, -0.85, 2.0), (0.1497, -1.0, 2.0), (0.1497, -1.0, -1.0), (0.1497, -1.0, 1.85), (0.1497, 0.15, -1.0), (0.1497, 0.15, 2.0), (0.1497, 0.3, -1.0), (0.1497, 0.3, 1.85), (0.1497, 0.3, 2.0), (0.1497, 0.15, 2.753), (0.1497, 0.3, 2.753), (0.1497, 0.15, 4.113), (0.1497, 0.3, 4.113), (2.898, 0.15, 1.2), (2.898, 0.3, 1.2), (2.748, 0.3, 1.2), (2.748, 0.15, 1.2), (2.898, 5.129, 1.2), (2.748, 5.129, 1.2), (1.748, 0.3, 1.2), (1.748, 0.15, 1.2), (2.748, 4.979, 1.2), (2.898, 4.979, 1.2), (0.0, 5.129, 1.2), (0.0, 4.979, 1.2), (0.15, 4.979, 1.2), (0.15, 5.129, 1.2), (0.7484, 0.3, 1.85), (0.7484, 0.15, 1.85), (0.7484, 0.15, 1.2), (0.7484, 0.3, 1.2)], [], [(1, 3, 2, 0), (5, 4, 6, 7), (8, 4, 16, 18), (8, 10, 6, 4), (10, 11, 7, 6), (7, 11, 14, 12), (3, 1, 9, 11), (2, 3, 11, 10), (0, 2, 10, 8), (1, 0, 8, 9), (37, 55, 54, 35), (11, 9, 15, 14), (5, 7, 12, 13), (9, 5, 13, 15), (19, 18, 24, 25), (9, 8, 18, 19), (4, 5, 17, 16), (5, 9, 19, 17), (111, 21, 48, 116), (18, 16, 20, 22), (17, 19, 23, 21), (16, 17, 21, 20), (25, 24, 26, 27), (18, 22, 26, 24), (23, 19, 25, 27), (23, 27, 50, 49), (31, 30, 28, 29), (30, 31, 33, 32), (112, 111, 29, 28), (110, 113, 32, 33), (113, 114, 30, 32), (114, 112, 28, 30), (137, 102, 72, 134), (34, 68, 83, 78), (125, 124, 39, 41), (12, 14, 36, 34), (39, 38, 40, 41), (15, 37, 60, 61), (124, 127, 38, 39), (133, 64, 47, 128), (44, 45, 43, 42), (129, 128, 47, 46), (42, 43, 81, 80), (64, 69, 46, 47), (13, 12, 76, 77), (68, 65, 44, 42), (115, 51, 57, 117), (53, 52, 58, 59), (21, 23, 49, 48), (33, 31, 53, 51), (31, 29, 52, 53), (110, 33, 51, 115), (119, 118, 59, 58), (118, 117, 57, 59), (100, 70, 88, 106), (51, 53, 59, 57), (49, 50, 56, 55), (15, 49, 55, 37), (66, 35, 79, 82), (13, 48, 49, 15), (131, 130, 62, 63), (126, 40, 62, 130), (40, 38, 63, 62), (127, 15, 61, 131), (34, 36, 65, 68), (126, 37, 67, 132), (41, 40, 69, 64), (12, 34, 78, 76), (125, 41, 64, 133), (37, 35, 66, 67), (75, 73, 70, 71), (135, 75, 71, 134), (104, 101, 73, 75), (100, 103, 71, 70), (136, 104, 75, 135), (102, 105, 74, 72), (77, 76, 78, 79), (82, 83, 80, 81), (107, 82, 92, 109), (79, 87, 97, 91), (106, 88, 98, 108), (79, 78, 83, 82), (101, 66, 82, 107), (119, 58, 85, 121), (35, 54, 87, 79), (48, 13, 77, 86), (58, 52, 84, 85), (68, 42, 80, 83), (70, 73, 89, 88), (116, 48, 86, 120), (109, 108, 98, 99), (122, 96, 97, 123), (91, 97, 96, 90), (120, 86, 96, 122), (82, 81, 93, 92), (86, 77, 90, 96), (77, 79, 91, 90), (121, 85, 95, 123), (88, 89, 99, 98), (85, 84, 94, 95), (92, 93, 108, 109), (73, 101, 107, 89), (81, 106, 108, 93), (89, 107, 109, 99), (46, 69, 105, 102), (132, 67, 104, 136), (43, 45, 103, 100), (67, 66, 101, 104), (43, 100, 106, 81), (129, 46, 102, 137), (87, 121, 123, 97), (84, 120, 122, 94), (94, 122, 123, 95), (52, 116, 120, 84), (54, 119, 121, 87), (55, 56, 117, 118), (54, 55, 118, 119), (27, 110, 115, 50), (50, 115, 117, 56), (22, 20, 112, 114), (26, 22, 114, 113), (27, 26, 113, 110), (20, 21, 111, 112), (29, 111, 116, 52), (45, 129, 137, 103), (69, 132, 136, 105), (105, 136, 135, 74), (74, 135, 134, 72), (36, 125, 133, 65), (40, 126, 132, 69), (38, 127, 131, 63), (37, 126, 130, 60), (131, 61, 139, 140), (45, 44, 128, 129), (65, 133, 128, 44), (14, 15, 127, 124), (36, 14, 124, 125), (103, 137, 134, 71), (139, 138, 141, 140), (60, 130, 141, 138), (61, 60, 138, 139), (130, 131, 140, 141)])
me_cube.use_remesh_preserve_volume = False
me_cube.use_remesh_preserve_attributes = False
me_cube.use_mirror_vertex_groups = False
me_cube.update()

# ---- objects
ob_portas = bpy.data.objects.new('Portas', me_cube_012)
ob_plane = bpy.data.objects.new('Plane', me_plane_001)
ob_telhado = bpy.data.objects.new('Telhado', me_plane)
ob_grades___janelas___banheiro = bpy.data.objects.new('Grades - Janelas - Banheiro', me_cylinder_001)
ob_janelas___banheiro = bpy.data.objects.new('Janelas - Banheiro', me_cylinder)
ob_ripas = bpy.data.objects.new('Ripas', me_cube_009)
ob_cube_003 = bpy.data.objects.new('Cube.003', me_cube_007)
ob_madeira = bpy.data.objects.new('Madeira', me_cube_001)
ob_banheiro = bpy.data.objects.new('Banheiro', me_cube)
ob_camera = bpy.data.objects.new('Camera', cam_camera)

# ---- transforms, parenting, visibility, modifiers, constraints
ob_portas.location = (-1.958e-07, 0.225, 0.3786)
ob_portas.lineart.crease_threshold = 0.0
ob_plane.location = (-0.01378, 0.225, -1.0)
ob_plane.lineart.crease_threshold = 0.0
_m = ob_plane.modifiers.new('Mirror', 'MIRROR')
_m.use_clip = True
ob_telhado.location = (-1.006e-07, 1.061, 2.94)
ob_telhado.lineart.crease_threshold = 0.0
ob_grades___janelas___banheiro.location = (0.003686, 2.6, 1.44)
ob_grades___janelas___banheiro.lineart.crease_threshold = 0.0
ob_janelas___banheiro.location = (0.003692, 2.6, 1.417)
ob_janelas___banheiro.rotation_euler = (-0.0, 1.571, 0.0)
ob_janelas___banheiro.scale = (0.3583, 0.3583, 0.04337)
ob_janelas___banheiro.lineart.crease_threshold = 0.0
ob_ripas.location = (0.0, 0.1439, 2.891)
ob_ripas.lineart.crease_threshold = 0.0
_m = ob_ripas.modifiers.new('Mirror', 'MIRROR')
_m.use_clip = True
_m = ob_ripas.modifiers.new('Array', 'ARRAY')
_m.count = 11
_m.constant_offset_displace = (0.0, 0.0, 0.0)
_m.relative_offset_displace = (0.0, 15.0, 0.0)
ob_cube_003.location = (0.0, -0.9194, 2.075)
ob_cube_003.lineart.crease_threshold = 0.0
_m = ob_cube_003.modifiers.new('Mirror', 'MIRROR')
_m.use_clip = True
_m = ob_cube_003.modifiers.new('Array', 'ARRAY')
_m.count = 5
_m.constant_offset_displace = (0.0, 0.0, 0.0)
_m.relative_offset_displace = (0.0, 8.8, 0.0)
ob_madeira.location = (0.0, -0.9194, 2.075)
ob_madeira.lineart.crease_threshold = 0.0
_m = ob_madeira.modifiers.new('Mirror', 'MIRROR')
_m.use_clip = True
ob_banheiro.location = (0.0, 0.0, 0.0)
ob_banheiro.lock_rotations_4d = False
ob_banheiro.empty_display_type = 'ARROWS'
ob_banheiro.lineart.crease_threshold = 0.0
_m = ob_banheiro.modifiers.new('Mirror', 'MIRROR')
_m.use_clip = True
ob_camera.location = (12.53, -12.77, 2.567)
ob_camera.rotation_euler = (1.483, -6.268e-06, 0.7242)
ob_camera.lock_rotations_4d = False
ob_camera.empty_display_type = 'ARROWS'
ob_camera.color = (0.0, 0.0, 0.0, 0.0)
ob_camera.display_type = 'WIRE'
ob_camera.lineart.crease_threshold = 0.0

# ---- collection membership
col_collection_1.objects.link(ob_portas)
col_collection_1.objects.link(ob_plane)
col_collection_1.objects.link(ob_telhado)
col_collection_1.objects.link(ob_grades___janelas___banheiro)
col_collection_1.objects.link(ob_janelas___banheiro)
col_collection_1.objects.link(ob_ripas)
col_collection_1.objects.link(ob_cube_003)
col_collection_1.objects.link(ob_madeira)
col_collection_1.objects.link(ob_banheiro)
col_collection_1.objects.link(ob_camera)

# ---- scene / render settings (as saved in the file)
scene.camera = ob_camera
scene.frame_start = 1; scene.frame_end = 250; scene.frame_set(1)
scene.render.engine = 'BLENDER_EEVEE_NEXT'
scene.render.resolution_x = 1280
scene.render.resolution_y = 720
scene.render.dither_intensity = 0.0
scene.render.use_border = True
scene.cycles.use_denoising = False
scene.cycles.samples = 128
scene.cycles.sampling_pattern = 'TABULATED_SOBOL'
scene.cycles.use_adaptive_sampling = False
scene.cycles.use_light_tree = False
scene.cycles.blur_glossy = 0.0
scene.cycles.sample_clamp_indirect = 0.0
scene.view_settings.view_transform = 'Standard'
bpy.context.view_layer.update()

# ---- added for rendering (the .blend has no usable light): sun
light_auto_sun = bpy.data.lights.new('AutoSun', 'SUN')
light_auto_sun.energy = 3.0
light_auto_sun.angle = 0.0523599
ob_auto_sun = bpy.data.objects.new('AutoSun', light_auto_sun)
scene.collection.objects.link(ob_auto_sun)
ob_auto_sun.rotation_euler = (0.872665, 0.174533, 0.523599)
bpy.context.view_layer.update()
